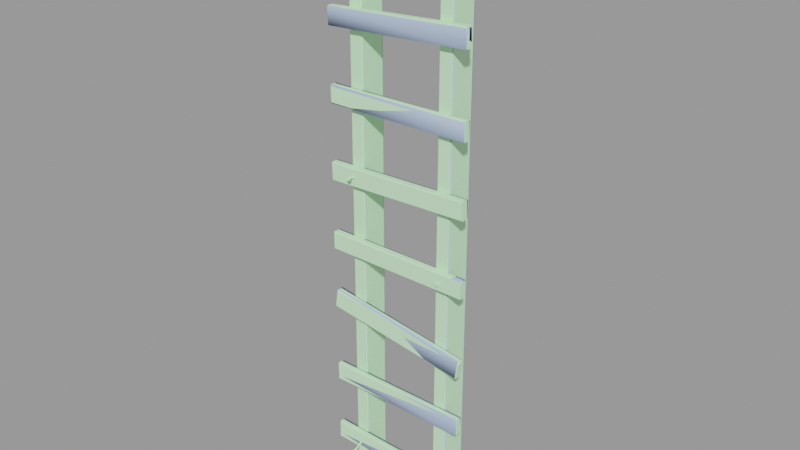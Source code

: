 # Source: ladder001.blend  (saved by Blender 2.92.15; exported with 4.5.12 LTS)
import bpy
from mathutils import Matrix  # noqa: F401  (used for matrix-valued properties, if any)

bpy.ops.wm.read_factory_settings(use_empty=True)
scene = bpy.context.scene
scene.name = 'ladder001.qc'

# ---- collections
col_ladder001 = bpy.data.collections.new('ladder001'); scene.collection.children.link(col_ladder001)

# ---- materials (node trees are filled in below, after node groups)
mat_ladder001 = bpy.data.materials.new('ladder001')
mat_ladder001.use_transparent_shadow = False
mat_ladder001.diffuse_color = (0.6139, 0.9897, 0.6006, 1.0)
mat_phy = bpy.data.materials.new('  phy')
mat_phy.use_transparent_shadow = False
mat_phy.diffuse_color = (0.5459, 0.689, 0.9651, 1.0)

# ---- material node trees

# ---- meshes
me_ladder001_reference = bpy.data.meshes.new('ladder001_reference')
me_ladder001_reference.from_pydata([(16.05, -4.5, 39.26), (16.12, -3.75, 39.75), (-7.644, -4.323, 43.09), (10.74, -4.979, 55.96), (10.77, -3.0, 55.75), (10.56, -3.0, 55.96), (10.95, -4.96, 55.75), (15.96, -3.961, 90.03), (-16.03, -4.152, 89.31), (15.97, -4.152, 89.87), (-16.03, -3.961, 89.48), (15.57, -3.177, 35.79), (-8.176, -3.0, 39.31), (15.59, -3.0, 35.97), (-8.2, -3.177, 39.13), (-16.1, -3.0, 40.42), (-16.12, -3.177, 40.25), (-15.57, -3.177, 44.21), (-7.668, -3.0, 42.92), (-15.59, -3.0, 44.03), (-7.644, -3.177, 43.09), (16.1, -3.0, 39.58), (16.12, -3.177, 39.75), (15.59, -4.5, 35.97), (-8.2, -4.323, 39.13), (15.57, -4.323, 35.79), (-8.176, -4.5, 39.31), (-16.12, -4.323, 40.25), (-16.1, -4.5, 40.42), (16.05, -4.5, 70.74), (-16.05, -4.5, 73.26), (-15.93, -4.5, 69.62), (15.93, -4.5, 74.38), (-16.06, -3.177, 73.44), (15.92, -4.323, 74.56), (15.92, -3.177, 74.56), (-16.06, -4.323, 73.44), (16.06, -3.177, 70.56), (-15.92, -4.323, 69.44), (-15.92, -3.177, 69.44), (16.06, -4.323, 70.56), (-15.93, -3.0, 69.62), (15.93, -3.0, 74.38), (16.05, -3.0, 70.74), (-16.05, -3.0, 73.26), (10.75, -8.292, 119.2), (10.16, -8.168, 118.6), (10.75, -8.434, 119.1), (10.16, -8.026, 118.6), (11.34, -8.026, 118.6), (11.34, -8.168, 118.6), (10.75, -7.76, 118.1), (10.75, -7.902, 118.0), (10.75, -8.194, 118.8), (10.54, -8.098, 118.6), (10.96, -8.098, 118.6), (10.75, -8.002, 118.4), (10.96, -3.882, 120.7), (10.75, -3.882, 121.0), (10.75, -3.882, 120.5), (10.54, -3.882, 120.7), (10.75, -3.0, 120.5), (10.96, -3.0, 120.7), (10.75, -3.0, 121.0), (10.54, -3.0, 120.7), (-10.0, -6.444, 6.582), (-10.59, -6.276, 6.428), (-10.0, -6.542, 6.955), (-10.21, -6.348, 6.392), (-9.787, -6.348, 6.392), (-9.409, -6.276, 6.428), (-10.0, -6.252, 6.202), (-10.0, -6.01, 5.901), (-10.0, -6.152, 5.829), (-10.59, -6.418, 6.357), (-9.409, -6.418, 6.357), (-10.0, -6.684, 6.884), (-9.787, -3.0, 8.08), (-10.0, -3.0, 7.842), (-10.0, -3.0, 8.319), (-10.21, -3.0, 8.08), (-10.38, -5.951, 72.19), (-10.97, -5.894, 71.97), (-10.38, -5.833, 72.56), (-10.59, -5.973, 71.98), (-10.16, -5.973, 71.98), (-9.784, -5.894, 71.97), (-10.38, -5.995, 71.76), (-10.38, -5.955, 71.38), (-10.38, -3.0, 71.45), (-10.16, -3.0, 71.67), (-10.38, -3.0, 71.88), (-10.59, -3.0, 71.67), (-10.97, -6.052, 71.99), (-9.784, -6.052, 71.99), (-10.38, -5.991, 72.57), (-10.38, -6.112, 71.4), (10.14, -4.953, 55.75), (10.73, -4.899, 56.34), (10.53, -4.999, 55.75), (11.32, -4.846, 55.75), (10.74, -4.979, 55.54), (10.73, -4.899, 55.16), (10.56, -3.0, 55.54), (10.34, -3.0, 55.75), (10.16, -5.111, 55.75), (11.33, -5.004, 55.75), (10.75, -5.057, 56.34), (10.75, -5.057, 55.16), (15.97, -3.098, 89.87), (-16.02, -3.0, 88.73), (-16.03, -3.098, 89.31), (15.98, -3.0, 89.28), (16.03, -3.0, 86.04), (-15.97, -3.047, 85.91), (-16.03, -3.289, 89.48), (15.96, -3.289, 90.03), (-16.02, -4.25, 88.73), (-15.97, -4.088, 85.72), (-15.97, -3.197, 85.72), (-15.97, -4.289, 85.88), (16.03, -4.25, 86.04), (-16.1, -4.323, 104.9), (15.82, -3.177, 107.1), (-16.1, -3.177, 104.9), (15.82, -4.323, 107.1), (16.1, -3.177, 103.1), (-6.182, -3.0, 101.7), (16.09, -3.0, 103.3), (-5.023, -3.177, 101.6), (15.83, -3.0, 106.9), (-16.09, -3.0, 104.7), (-16.09, -4.5, 104.7), (15.83, -4.5, 106.9), (16.1, -4.323, 103.1), (-6.182, -4.5, 101.7), (-5.023, -4.323, 101.6), (16.09, -4.5, 103.3), (-15.95, -4.277, 10.26), (16.05, -4.086, 9.58), (-15.94, -4.086, 10.42), (16.04, -4.277, 9.419), (15.95, -4.328, 6.017), (-15.05, -4.178, 6.393), (15.95, -4.178, 5.826), (-16.05, -4.375, 6.42), (15.95, -3.287, 5.826), (-16.05, -3.125, 6.42), (15.95, -3.086, 5.983), (-15.05, -3.287, 6.393), (-15.94, -3.414, 10.42), (16.04, -3.223, 9.419), (-15.95, -3.223, 10.26), (16.05, -3.414, 9.58), (-12.0, -2.823, 128.0), (-11.82, -3.0, 0.0), (-11.82, -3.0, 128.0), (-12.0, -2.823, 0.0), (-12.0, 2.823, 0.0), (-11.82, 3.0, 128.0), (-11.82, 3.0, 0.0), (-12.0, 2.823, 128.0), (-9.177, -3.0, 128.0), (-9.0, -2.823, 0.0), (-9.0, -2.823, 128.0), (-9.177, -3.0, 0.0), (-9.177, 3.0, 0.0), (-9.0, 2.823, 128.0), (-9.0, 2.823, 0.0), (-9.177, 3.0, 128.0), (9.0, -2.823, 128.0), (9.177, -3.0, 0.0), (9.177, -3.0, 128.0), (9.0, -2.823, 0.0), (9.0, 2.823, 0.0), (9.177, 3.0, 128.0), (9.177, 3.0, 0.0), (9.0, 2.823, 128.0), (11.82, -3.0, 128.0), (12.0, -2.823, 0.0), (12.0, -2.823, 128.0), (11.82, -3.0, 0.0), (11.82, 3.0, 0.0), (12.0, 2.823, 128.0), (12.0, 2.823, 0.0), (11.82, 3.0, 128.0), (-16.0, -4.5, 118.0), (16.0, -4.5, 122.0), (-16.0, -4.5, 122.0), (16.0, -4.5, 118.0), (-16.0, -3.0, 122.0), (16.0, -3.0, 122.0), (16.0, -3.0, 118.0), (-16.0, -3.0, 118.0), (-16.0, -4.277, 25.84), (16.0, -4.086, 26.0), (-16.0, -4.086, 26.0), (16.0, -4.277, 25.84), (16.0, -4.328, 22.44), (-15.0, -4.178, 22.0), (16.0, -4.178, 22.24), (-16.0, -4.375, 22.0), (16.0, -3.287, 22.24), (-16.0, -3.125, 22.0), (16.0, -3.086, 22.4), (-15.0, -3.287, 22.0), (-16.0, -3.414, 26.0), (16.0, -3.223, 25.84), (-16.0, -3.223, 25.84), (16.0, -3.414, 26.0), (16.0, -4.375, 25.25), (-16.0, -4.375, 25.25), (-16.0, -4.25, 22.75), (16.0, -4.25, 22.75), (16.0, -4.323, 54.0), (-16.0, -3.177, 54.0), (16.0, -3.177, 54.0), (-16.0, -4.323, 54.0), (-16.0, -3.177, 58.0), (14.15, -3.0, 57.82), (-16.0, -3.0, 57.82), (13.0, -3.177, 58.0), (-16.0, -3.0, 54.18), (16.0, -3.0, 54.18), (16.0, -4.5, 54.18), (-16.0, -4.5, 54.18), (-16.0, -4.323, 58.0), (14.15, -4.5, 57.82), (13.0, -4.323, 58.0), (-16.0, -4.5, 57.82), (-16.0, -3.125, 25.25), (-16.0, -3.0, 22.75), (16.0, -3.0, 22.75), (16.0, -3.125, 25.25), (15.96, -3.0, 6.332), (15.96, -4.25, 6.332), (16.03, -3.125, 8.831), (16.03, -4.375, 8.831), (-15.96, -4.375, 9.668), (-16.03, -4.25, 7.169), (-15.59, -4.5, 44.03), (-15.57, -4.323, 44.21), (-16.03, -3.0, 7.169), (-15.96, -3.125, 9.668), (-15.85, -3.0, 101.3), (-15.85, -4.5, 101.3), (15.98, -4.25, 89.28), (16.0, -4.5, 57.54), (16.0, -3.0, 57.54)], [], [(0, 1, 2), (3, 4, 5), (3, 6, 4), (7, 8, 9), (7, 10, 8), (11, 12, 13), (11, 14, 12), (14, 15, 12), (14, 16, 15), (17, 18, 19), (17, 20, 18), (20, 21, 18), (20, 22, 21), (23, 24, 25), (23, 26, 24), (26, 27, 24), (26, 28, 27), (29, 30, 31), (29, 32, 30), (33, 34, 35), (33, 36, 34), (37, 38, 39), (37, 40, 38), (41, 42, 43), (41, 44, 42), (45, 46, 47), (45, 48, 46), (49, 47, 50), (49, 45, 47), (51, 50, 52), (51, 49, 50), (48, 52, 46), (48, 51, 52), (53, 48, 45), (53, 54, 48), (55, 45, 49), (55, 53, 45), (56, 49, 51), (56, 55, 49), (54, 51, 48), (54, 56, 51), (53, 57, 58), (53, 55, 57), (54, 59, 56), (54, 60, 59), (54, 58, 60), (54, 53, 58), (46, 50, 47), (46, 52, 50), (57, 61, 62), (57, 59, 61), (60, 63, 64), (60, 58, 63), (59, 64, 61), (59, 60, 64), (58, 62, 63), (58, 57, 62), (56, 57, 55), (56, 59, 57), (65, 66, 67), (65, 68, 66), (69, 67, 70), (69, 65, 67), (71, 70, 72), (71, 69, 70), (68, 72, 66), (68, 71, 72), (66, 73, 74), (66, 72, 73), (72, 75, 73), (72, 70, 75), (70, 76, 75), (70, 67, 76), (74, 75, 76), (74, 73, 75), (67, 74, 76), (67, 66, 74), (77, 71, 78), (77, 69, 71), (68, 79, 80), (68, 65, 79), (71, 80, 78), (71, 68, 80), (65, 77, 79), (65, 69, 77), (81, 82, 83), (81, 84, 82), (85, 83, 86), (85, 81, 83), (87, 86, 88), (87, 85, 86), (84, 88, 82), (84, 87, 88), (85, 89, 90), (85, 87, 89), (84, 91, 92), (84, 81, 91), (87, 92, 89), (87, 84, 92), (93, 94, 95), (93, 96, 94), (82, 96, 93), (82, 88, 96), (88, 94, 96), (88, 86, 94), (86, 95, 94), (86, 83, 95), (83, 93, 95), (83, 82, 93), (81, 90, 91), (81, 85, 90), (3, 97, 98), (3, 99, 97), (6, 98, 100), (6, 3, 98), (101, 100, 102), (101, 6, 100), (99, 102, 97), (99, 101, 102), (6, 103, 4), (6, 101, 103), (99, 5, 104), (99, 3, 5), (101, 104, 103), (101, 99, 104), (105, 106, 107), (105, 108, 106), (97, 108, 105), (97, 102, 108), (102, 106, 108), (102, 100, 106), (100, 107, 106), (100, 98, 107), (98, 105, 107), (98, 97, 105), (109, 110, 111), (109, 112, 110), (113, 110, 112), (113, 114, 110), (7, 115, 10), (7, 116, 115), (109, 115, 116), (109, 111, 115), (8, 110, 117), (8, 111, 110), (8, 115, 111), (8, 10, 115), (118, 114, 119), (118, 110, 114), (118, 117, 110), (118, 120, 117), (114, 113, 119), (119, 121, 118), (119, 113, 121), (122, 123, 124), (122, 125, 123), (126, 127, 128), (126, 129, 127), (124, 130, 131), (124, 123, 130), (125, 132, 133), (125, 122, 132), (134, 135, 136), (134, 137, 135), (138, 139, 140), (138, 141, 139), (142, 143, 144), (142, 145, 143), (146, 147, 148), (146, 149, 147), (150, 151, 152), (150, 153, 151), (150, 139, 153), (150, 140, 139), (147, 143, 145), (147, 149, 143), (146, 143, 149), (146, 144, 143), (118, 121, 120), (154, 155, 156), (154, 157, 155), (158, 159, 160), (158, 161, 159), (162, 163, 164), (162, 165, 163), (166, 167, 168), (166, 169, 167), (158, 154, 161), (158, 157, 154), (162, 155, 165), (162, 156, 155), (166, 159, 169), (166, 160, 159), (167, 163, 168), (167, 164, 163), (170, 171, 172), (170, 173, 171), (174, 175, 176), (174, 177, 175), (178, 179, 180), (178, 181, 179), (182, 183, 184), (182, 185, 183), (174, 170, 177), (174, 173, 170), (178, 171, 181), (178, 172, 171), (182, 175, 185), (182, 176, 175), (183, 179, 184), (183, 180, 179), (186, 187, 188), (186, 189, 187), (190, 187, 191), (190, 188, 187), (192, 187, 189), (192, 191, 187), (193, 188, 190), (193, 186, 188), (193, 189, 186), (193, 192, 189), (193, 191, 192), (193, 190, 191), (194, 195, 196), (194, 197, 195), (198, 199, 200), (198, 201, 199), (202, 203, 204), (202, 205, 203), (206, 207, 208), (206, 209, 207), (194, 210, 197), (194, 211, 210), (212, 210, 211), (212, 213, 210), (201, 213, 212), (201, 198, 213), (206, 195, 209), (206, 196, 195), (214, 215, 216), (214, 217, 215), (218, 219, 220), (218, 221, 219), (216, 222, 223), (216, 215, 222), (217, 224, 225), (217, 214, 224), (226, 227, 228), (226, 229, 227), (30, 34, 36), (30, 32, 34), (29, 38, 40), (29, 31, 38), (37, 41, 43), (37, 39, 41), (33, 42, 44), (33, 35, 42), (194, 196, 206), (194, 206, 208), (194, 208, 230), (194, 230, 211), (231, 211, 230), (231, 212, 211), (203, 212, 231), (203, 201, 212), (203, 199, 201), (203, 205, 199), (202, 199, 205), (202, 200, 199), (231, 204, 203), (231, 232, 204), (232, 231, 230), (232, 230, 233), (207, 233, 230), (207, 230, 208), (142, 144, 146), (142, 146, 148), (142, 148, 234), (142, 234, 235), (235, 234, 236), (235, 236, 237), (151, 237, 236), (151, 141, 237), (151, 139, 141), (151, 153, 139), (138, 237, 141), (138, 238, 237), (239, 237, 238), (239, 235, 237), (145, 235, 239), (145, 142, 235), (240, 2, 241), (198, 200, 202), (198, 202, 204), (198, 204, 232), (198, 232, 213), (213, 232, 233), (213, 233, 210), (207, 210, 233), (207, 197, 210), (207, 195, 197), (207, 209, 195), (147, 145, 239), (147, 239, 242), (242, 239, 238), (242, 238, 243), (138, 243, 238), (138, 152, 243), (138, 150, 152), (138, 140, 150), (136, 126, 134), (136, 129, 126), (135, 129, 136), (135, 127, 129), (135, 244, 127), (135, 245, 244), (37, 29, 40), (37, 32, 29), (37, 34, 32), (37, 35, 34), (37, 42, 35), (37, 43, 42), (14, 27, 16), (14, 24, 27), (11, 24, 14), (11, 25, 24), (15, 17, 19), (15, 241, 17), (15, 240, 241), (15, 28, 240), (15, 27, 28), (15, 16, 27), (41, 33, 44), (41, 36, 33), (41, 30, 36), (41, 31, 30), (41, 38, 31), (41, 39, 38), (11, 23, 25), (11, 0, 23), (11, 1, 0), (11, 22, 1), (11, 21, 22), (11, 13, 21), (121, 113, 112), (121, 112, 246), (109, 246, 112), (109, 9, 246), (109, 7, 9), (109, 116, 7), (20, 1, 22), (20, 2, 1), (17, 2, 20), (17, 241, 2), (246, 120, 121), (246, 117, 120), (8, 117, 246), (8, 246, 9), (26, 240, 28), (26, 2, 240), (23, 2, 26), (23, 0, 2), (222, 218, 220), (222, 226, 218), (222, 229, 226), (222, 225, 229), (222, 217, 225), (222, 215, 217), (128, 131, 130), (128, 244, 131), (128, 127, 244), (216, 224, 214), (216, 247, 224), (216, 248, 247), (216, 223, 248), (135, 132, 245), (135, 133, 132), (135, 137, 133), (227, 224, 247), (227, 225, 224), (227, 229, 225), (124, 132, 122), (124, 245, 132), (124, 244, 245), (124, 131, 244), (228, 218, 226), (228, 221, 218), (227, 221, 228), (227, 219, 221), (227, 248, 219), (227, 247, 248), (130, 126, 128), (130, 134, 126), (130, 137, 134), (130, 133, 137), (130, 125, 133), (130, 123, 125), (220, 223, 222), (220, 248, 223), (220, 219, 248), (242, 148, 147), (242, 234, 148), (234, 242, 243), (234, 243, 236), (151, 236, 243), (151, 243, 152), (21, 13, 12), (21, 12, 18), (15, 18, 12), (15, 19, 18), (167, 162, 164), (167, 156, 162), (167, 154, 156), (167, 161, 154), (167, 159, 161), (167, 169, 159), (182, 174, 176), (182, 173, 174), (182, 171, 173), (182, 181, 171), (182, 179, 181), (182, 184, 179), (166, 158, 160), (166, 157, 158), (166, 155, 157), (166, 165, 155), (166, 163, 165), (166, 168, 163), (183, 178, 180), (183, 172, 178), (183, 170, 172), (183, 177, 170), (183, 175, 177), (183, 185, 175)])
me_ladder001_reference.polygons.foreach_set('use_smooth', [True] * 434)
_k = set([(0, 1), (0, 2), (0, 23), (1, 2), (1, 22), (2, 240), (2, 241), (3, 5), (3, 6), (3, 98), (3, 99), (4, 6), (6, 100), (6, 101), (7, 9), (7, 10), (7, 116), (8, 9), (8, 10), (8, 117), (9, 246), (10, 115), (11, 13), (11, 14), (11, 25), (12, 13), (12, 15), (13, 21), (14, 16), (15, 16), (15, 19), (16, 27), (17, 19), (17, 20), (17, 241), (18, 19), (18, 21), (20, 22), (21, 22), (23, 25), (23, 26), (24, 25), (24, 27), (26, 28), (27, 28), (28, 240), (29, 31), (29, 32), (29, 40), (30, 31), (30, 32), (30, 36), (31, 38), (32, 34), (33, 35), (33, 36), (33, 44), (34, 35), (34, 36), (35, 42), (37, 39), (37, 40), (37, 43), (38, 39), (38, 40), (39, 41), (41, 43), (41, 44), (42, 43), (42, 44), (45, 47), (45, 48), (45, 49), (45, 53), (46, 47), (46, 48), (46, 52), (47, 50), (48, 51), (48, 54), (49, 50), (49, 51), (49, 55), (50, 52), (51, 52), (51, 56), (53, 54), (53, 55), (53, 58), (54, 56), (54, 60), (55, 56), (55, 57), (56, 59), (57, 58), (57, 59), (57, 62), (58, 60), (58, 63), (59, 60), (59, 61), (60, 64), (65, 67), (65, 68), (65, 69), (65, 79), (66, 67), (66, 68), (66, 72), (66, 74), (67, 70), (67, 76), (68, 71), (68, 80), (69, 70), (69, 71), (69, 77), (70, 72), (70, 75), (71, 72), (71, 77), (71, 78), (72, 73), (73, 74), (73, 75), (74, 76), (75, 76), (81, 83), (81, 84), (81, 85), (81, 91), (82, 83), (82, 84), (82, 88), (82, 93), (83, 86), (83, 95), (84, 87), (84, 92), (85, 86), (85, 87), (85, 90), (86, 88), (86, 94), (87, 88), (87, 89), (88, 96), (93, 95), (93, 96), (94, 95), (94, 96), (97, 98), (97, 99), (97, 102), (97, 105), (98, 100), (98, 107), (99, 101), (99, 104), (100, 102), (100, 106), (101, 102), (101, 103), (102, 108), (105, 107), (105, 108), (106, 107), (106, 108), (109, 111), (109, 112), (109, 116), (110, 111), (110, 114), (111, 115), (112, 113), (113, 114), (113, 119), (113, 121), (114, 119), (115, 116), (117, 120), (118, 119), (118, 120), (118, 121), (120, 121), (121, 246), (122, 124), (122, 125), (122, 132), (123, 124), (123, 125), (123, 130), (124, 131), (125, 133), (126, 128), (126, 129), (126, 134), (127, 128), (127, 129), (127, 244), (128, 130), (130, 131), (131, 244), (132, 133), (132, 245), (133, 137), (134, 136), (134, 137), (135, 136), (135, 137), (135, 245), (138, 140), (138, 141), (138, 238), (139, 140), (139, 141), (139, 153), (140, 150), (141, 237), (142, 144), (142, 145), (142, 235), (143, 144), (143, 145), (144, 146), (145, 147), (145, 239), (146, 148), (146, 149), (147, 148), (147, 149), (147, 242), (148, 234), (150, 152), (150, 153), (151, 152), (151, 153), (151, 236), (152, 243), (154, 156), (154, 157), (154, 161), (155, 156), (155, 157), (155, 165), (156, 162), (157, 158), (158, 160), (158, 161), (159, 160), (159, 161), (159, 169), (160, 166), (162, 164), (162, 165), (163, 164), (163, 165), (163, 168), (164, 167), (166, 168), (166, 169), (167, 168), (167, 169), (170, 172), (170, 173), (170, 177), (171, 172), (171, 173), (171, 181), (172, 178), (173, 174), (174, 176), (174, 177), (175, 176), (175, 177), (175, 185), (176, 182), (178, 180), (178, 181), (179, 180), (179, 181), (179, 184), (180, 183), (182, 184), (182, 185), (183, 184), (183, 185), (186, 188), (186, 189), (186, 193), (187, 188), (187, 189), (187, 191), (188, 190), (189, 192), (190, 191), (190, 193), (191, 192), (192, 193), (194, 196), (194, 197), (194, 211), (195, 196), (195, 197), (195, 209), (196, 206), (197, 210), (198, 200), (198, 201), (198, 213), (199, 200), (199, 201), (200, 202), (201, 203), (201, 212), (202, 204), (202, 205), (203, 204), (203, 205), (203, 231), (204, 232), (206, 208), (206, 209), (207, 208), (207, 209), (207, 233), (208, 230), (210, 213), (211, 212), (214, 216), (214, 217), (214, 224), (215, 216), (215, 217), (215, 222), (216, 223), (217, 225), (218, 220), (218, 221), (218, 226), (219, 220), (219, 221), (219, 248), (220, 222), (222, 223), (223, 248), (224, 225), (224, 247), (225, 229), (226, 228), (226, 229), (227, 228), (227, 229), (227, 247), (230, 231), (232, 233), (234, 236), (235, 237), (238, 239), (240, 241), (242, 243), (244, 245), (247, 248)])
me_ladder001_reference.attributes.new('sharp_edge', 'BOOLEAN', 'EDGE').data.foreach_set('value', [ (min(e.vertices), max(e.vertices)) in _k for e in me_ladder001_reference.edges])
_uv = me_ladder001_reference.uv_layers.new(name='UVMap')
_uv.uv.foreach_set('vector', [0.4237, 0.2224, 0.4178, 0.2223, 0.4261, 0.02, 0.223, 0.9889, 0.2343, 0.9844, 0.2346, 0.9858, 0.223, 0.9889, 0.2227, 0.9858, 0.2343, 0.9844, 0.849, 0.003906, 0.8477, 0.2222, 0.8477, 0.003906, 0.849, 0.003906, 0.849, 0.2222, 0.8477, 0.2222, 0.5739, 0.2222, 0.5754, 0.05849, 0.5754, 0.2222, 0.5739, 0.2222, 0.5739, 0.0585, 0.5754, 0.05849, 0.5739, 0.0585, 0.5754, 0.003911, 0.5754, 0.05849, 0.5739, 0.0585, 0.5739, 0.003914, 0.5754, 0.003911, 0.3468, 0.2235, 0.3407, 0.1693, 0.3483, 0.2233, 0.3468, 0.2235, 0.3392, 0.1695, 0.3407, 0.1693, 0.3392, 0.1695, 0.318, 0.007095, 0.3407, 0.1693, 0.3392, 0.1695, 0.3164, 0.007314, 0.318, 0.007095, 0.3826, 0.003922, 0.3794, 0.1676, 0.381, 0.003906, 0.3826, 0.003922, 0.381, 0.1677, 0.3794, 0.1676, 0.381, 0.1677, 0.3789, 0.2222, 0.3794, 0.1676, 0.381, 0.1677, 0.3805, 0.2222, 0.3789, 0.2222, 0.884, 0.003906, 0.9089, 0.2222, 0.884, 0.2222, 0.884, 0.003906, 0.9089, 0.003906, 0.9089, 0.2222, 0.8359, 0.2222, 0.8281, 0.003906, 0.8359, 0.003906, 0.8359, 0.2222, 0.8281, 0.2222, 0.8281, 0.003906, 0.8711, 0.2222, 0.8633, 0.003906, 0.8711, 0.003906, 0.8711, 0.2222, 0.8633, 0.2222, 0.8633, 0.003906, 0.9192, 0.003906, 0.9441, 0.2222, 0.9192, 0.2222, 0.9192, 0.003906, 0.9441, 0.003906, 0.9441, 0.2222, 0.3567, 0.9901, 0.3578, 0.9844, 0.3578, 0.9901, 0.3567, 0.9901, 0.3567, 0.9844, 0.3578, 0.9844, 0.3958, 0.9901, 0.3969, 0.9844, 0.3969, 0.9901, 0.3958, 0.9901, 0.3958, 0.9844, 0.3969, 0.9844, 0.3329, 0.9844, 0.3322, 0.9901, 0.3322, 0.9844, 0.3329, 0.9844, 0.3329, 0.9901, 0.3322, 0.9901, 0.3828, 0.9901, 0.3839, 0.9844, 0.3839, 0.9901, 0.3828, 0.9901, 0.3828, 0.9844, 0.3839, 0.9844, 0.3555, 0.9895, 0.3567, 0.9844, 0.3567, 0.9901, 0.3555, 0.9895, 0.3555, 0.9849, 0.3567, 0.9844, 0.3945, 0.9895, 0.3958, 0.9844, 0.3958, 0.9901, 0.3945, 0.9895, 0.3945, 0.9849, 0.3958, 0.9844, 0.2476, 0.9884, 0.2481, 0.9924, 0.2461, 0.9884, 0.2476, 0.9884, 0.2492, 0.9917, 0.2481, 0.9924, 0.2492, 0.9851, 0.2461, 0.9884, 0.2481, 0.9844, 0.2492, 0.9851, 0.2476, 0.9884, 0.2461, 0.9884, 0.332, 0.9597, 0.3623, 0.9566, 0.3631, 0.9591, 0.332, 0.9597, 0.3322, 0.9564, 0.3623, 0.9566, 0.9941, 0.8897, 0.9665, 0.9001, 0.9926, 0.8867, 0.9941, 0.8897, 0.9667, 0.9022, 0.9665, 0.9001, 0.9941, 0.8897, 0.967, 0.9048, 0.9667, 0.9022, 0.9941, 0.8897, 0.9956, 0.8926, 0.967, 0.9048, 0.3281, 0.9844, 0.3322, 0.9901, 0.3281, 0.9901, 0.3281, 0.9844, 0.3322, 0.9844, 0.3322, 0.9901, 0.3623, 0.9566, 0.3674, 0.954, 0.368, 0.9553, 0.3623, 0.9566, 0.3617, 0.9546, 0.3674, 0.954, 0.9667, 0.9022, 0.9609, 0.9048, 0.9609, 0.9033, 0.9667, 0.9022, 0.967, 0.9048, 0.9609, 0.9048, 0.9665, 0.9001, 0.9609, 0.9033, 0.9609, 0.9019, 0.9665, 0.9001, 0.9667, 0.9022, 0.9609, 0.9033, 0.3631, 0.9591, 0.368, 0.9553, 0.3686, 0.9566, 0.3631, 0.9591, 0.3623, 0.9566, 0.368, 0.9553, 0.3323, 0.9531, 0.3623, 0.9566, 0.3322, 0.9564, 0.3323, 0.9531, 0.3617, 0.9546, 0.3623, 0.9566, 0.2773, 0.9895, 0.2787, 0.9844, 0.2787, 0.9901, 0.2773, 0.9895, 0.2773, 0.9849, 0.2787, 0.9844, 0.5923, 0.9536, 0.5912, 0.9588, 0.5909, 0.9531, 0.5923, 0.9536, 0.5925, 0.9582, 0.5912, 0.9588, 0.4063, 0.9895, 0.4075, 0.9844, 0.4075, 0.9901, 0.4063, 0.9895, 0.4062, 0.9849, 0.4075, 0.9844, 0.6277, 0.9539, 0.6261, 0.9589, 0.6265, 0.9532, 0.6277, 0.9539, 0.6274, 0.9584, 0.6261, 0.9589, 0.6265, 0.9532, 0.625, 0.9588, 0.6254, 0.9531, 0.6265, 0.9532, 0.6261, 0.9589, 0.625, 0.9588, 0.4075, 0.9901, 0.4086, 0.9844, 0.4086, 0.9901, 0.4075, 0.9901, 0.4075, 0.9844, 0.4086, 0.9844, 0.5909, 0.9531, 0.5901, 0.9589, 0.5898, 0.9532, 0.5909, 0.9531, 0.5912, 0.9588, 0.5901, 0.9589, 0.3672, 0.9844, 0.3729, 0.9901, 0.3672, 0.9901, 0.3672, 0.9844, 0.3729, 0.9844, 0.3729, 0.9901, 0.2787, 0.9901, 0.2797, 0.9844, 0.2797, 0.9901, 0.2787, 0.9901, 0.2787, 0.9844, 0.2797, 0.9844, 0.8949, 0.9565, 0.8713, 0.9531, 0.8943, 0.9549, 0.8949, 0.9565, 0.8711, 0.9565, 0.8713, 0.9531, 0.7901, 0.9531, 0.7656, 0.9565, 0.7664, 0.955, 0.7901, 0.9531, 0.7901, 0.9565, 0.7656, 0.9565, 0.6274, 0.9584, 0.6513, 0.9569, 0.6504, 0.9589, 0.6274, 0.9584, 0.6277, 0.9539, 0.6513, 0.9569, 0.5925, 0.9582, 0.6155, 0.9532, 0.6163, 0.9552, 0.5925, 0.9582, 0.5923, 0.9536, 0.6155, 0.9532, 0.3008, 0.9895, 0.3021, 0.9844, 0.3021, 0.9901, 0.3008, 0.9895, 0.3008, 0.985, 0.3021, 0.9844, 0.06936, 0.9852, 0.06744, 0.9901, 0.06809, 0.9845, 0.06936, 0.9852, 0.06884, 0.9897, 0.06744, 0.9901, 0.3438, 0.9895, 0.345, 0.9844, 0.345, 0.9901, 0.3438, 0.9895, 0.3438, 0.985, 0.345, 0.9844, 0.03784, 0.9851, 0.03624, 0.9901, 0.03665, 0.9845, 0.03784, 0.9851, 0.03751, 0.9897, 0.03624, 0.9901, 0.1164, 0.9844, 0.09766, 0.9876, 0.09781, 0.9862, 0.1164, 0.9844, 0.1164, 0.9876, 0.09766, 0.9876, 0.1253, 0.9891, 0.1434, 0.9844, 0.1437, 0.9858, 0.1253, 0.9891, 0.125, 0.9858, 0.1434, 0.9844, 0.03751, 0.9897, 0.05631, 0.9877, 0.05631, 0.9898, 0.03751, 0.9897, 0.03784, 0.9851, 0.05631, 0.9877, 0.2618, 0.9924, 0.2618, 0.9844, 0.2659, 0.9884, 0.2618, 0.9924, 0.2578, 0.9884, 0.2618, 0.9844, 0.03665, 0.9845, 0.03516, 0.9901, 0.03557, 0.9844, 0.03665, 0.9845, 0.03624, 0.9901, 0.03516, 0.9901, 0.345, 0.9901, 0.3461, 0.9844, 0.3461, 0.9901, 0.345, 0.9901, 0.345, 0.9844, 0.3461, 0.9844, 0.06809, 0.9845, 0.06641, 0.99, 0.06706, 0.9844, 0.06809, 0.9845, 0.06744, 0.9901, 0.06641, 0.99, 0.3021, 0.9901, 0.3031, 0.9844, 0.3031, 0.9901, 0.3021, 0.9901, 0.3021, 0.9844, 0.3031, 0.9844, 0.06884, 0.9897, 0.0873, 0.9881, 0.08692, 0.9901, 0.06884, 0.9897, 0.06936, 0.9852, 0.0873, 0.9881, 0.202, 0.9852, 0.2003, 0.9902, 0.2009, 0.9845, 0.202, 0.9852, 0.2015, 0.9896, 0.2003, 0.9902, 0.2891, 0.9894, 0.2904, 0.9844, 0.2904, 0.9901, 0.2891, 0.9894, 0.2891, 0.985, 0.2904, 0.9844, 0.1787, 0.9853, 0.1769, 0.9902, 0.1777, 0.9845, 0.1787, 0.9853, 0.1781, 0.9897, 0.1769, 0.9902, 0.1553, 0.9853, 0.1534, 0.9902, 0.1542, 0.9845, 0.1553, 0.9853, 0.1547, 0.9897, 0.1534, 0.9902, 0.1781, 0.9897, 0.1903, 0.9882, 0.1899, 0.9902, 0.1781, 0.9897, 0.1787, 0.9853, 0.1903, 0.9882, 0.2015, 0.9896, 0.2136, 0.9876, 0.2136, 0.9896, 0.2015, 0.9896, 0.202, 0.9852, 0.2136, 0.9876, 0.1547, 0.9897, 0.167, 0.9881, 0.1666, 0.9902, 0.1547, 0.9897, 0.1553, 0.9853, 0.167, 0.9881, 0.3125, 0.9901, 0.3182, 0.9844, 0.3182, 0.9901, 0.3125, 0.9901, 0.3125, 0.9844, 0.3182, 0.9844, 0.1542, 0.9845, 0.1523, 0.99, 0.1531, 0.9844, 0.1542, 0.9845, 0.1534, 0.9902, 0.1523, 0.99, 0.1777, 0.9845, 0.1758, 0.99, 0.1766, 0.9844, 0.1777, 0.9845, 0.1769, 0.9902, 0.1758, 0.99, 0.2904, 0.9901, 0.2914, 0.9844, 0.2914, 0.9901, 0.2904, 0.9901, 0.2904, 0.9844, 0.2914, 0.9844, 0.2009, 0.9845, 0.1992, 0.99, 0.1998, 0.9844, 0.2009, 0.9845, 0.2003, 0.9902, 0.1992, 0.99, 0.6824, 0.2222, 0.6784, 0.003906, 0.6824, 0.003906, 0.6824, 0.2222, 0.6784, 0.2222, 0.6784, 0.003906, 0.6562, 0.2222, 0.6784, 0.003906, 0.6784, 0.2222, 0.6562, 0.2222, 0.6592, 0.003906, 0.6784, 0.003906, 0.849, 0.003906, 0.8535, 0.2222, 0.849, 0.2222, 0.849, 0.003906, 0.8535, 0.003906, 0.8535, 0.2222, 0.8548, 0.003906, 0.8535, 0.2222, 0.8535, 0.003906, 0.8548, 0.003906, 0.8548, 0.2222, 0.8535, 0.2222, 0.7319, 0.9622, 0.7354, 0.9541, 0.736, 0.9626, 0.7319, 0.9622, 0.7315, 0.955, 0.7354, 0.9541, 0.7319, 0.9622, 0.7305, 0.9564, 0.7315, 0.955, 0.7319, 0.9622, 0.7308, 0.9609, 0.7305, 0.9564, 0.7562, 0.9601, 0.7545, 0.9531, 0.7558, 0.9541, 0.7562, 0.9601, 0.7354, 0.9541, 0.7545, 0.9531, 0.7562, 0.9601, 0.736, 0.9626, 0.7354, 0.9541, 0.7562, 0.9601, 0.7552, 0.9616, 0.736, 0.9626, 0.6592, 0.003906, 0.6562, 0.2222, 0.6579, 0.003906, 0.4382, 0.2222, 0.4456, 0.003924, 0.4439, 0.2223, 0.4382, 0.2222, 0.4375, 0.003906, 0.4456, 0.003924, 0.6749, 0.9309, 0.4571, 0.9231, 0.6749, 0.9231, 0.6749, 0.9309, 0.4571, 0.9309, 0.4571, 0.9231, 0.5312, 0.2222, 0.5319, 0.06982, 0.5327, 0.2222, 0.5312, 0.2222, 0.5312, 0.07777, 0.5319, 0.06982, 0.6749, 0.9231, 0.457, 0.9219, 0.6748, 0.9219, 0.6749, 0.9231, 0.4571, 0.9231, 0.457, 0.9219, 0.5223, 0.003914, 0.5209, 0.2222, 0.5209, 0.003915, 0.5223, 0.003914, 0.5223, 0.2222, 0.5209, 0.2222, 0.9883, 0.003918, 0.99, 0.1563, 0.9893, 0.1484, 0.9883, 0.003918, 0.99, 0.003906, 0.99, 0.1563, 0.8197, 0.003906, 0.8184, 0.2222, 0.8184, 0.003906, 0.8197, 0.003906, 0.8197, 0.2222, 0.8184, 0.2222, 0.4766, 0.2223, 0.4779, 0.01073, 0.4777, 0.2222, 0.4766, 0.2223, 0.4766, 0.003906, 0.4779, 0.01073, 0.4837, 0.2223, 0.4851, 0.003916, 0.4851, 0.2223, 0.4837, 0.2223, 0.484, 0.01074, 0.4851, 0.003916, 0.8138, 0.003906, 0.8125, 0.2222, 0.8125, 0.003906, 0.8138, 0.003906, 0.8138, 0.2222, 0.8125, 0.2222, 0.8138, 0.003906, 0.8184, 0.2222, 0.8138, 0.2222, 0.8138, 0.003906, 0.8184, 0.003906, 0.8184, 0.2222, 0.4851, 0.003916, 0.4779, 0.01073, 0.4766, 0.003906, 0.4851, 0.003916, 0.484, 0.01074, 0.4779, 0.01073, 0.4837, 0.2223, 0.4779, 0.01073, 0.484, 0.01074, 0.4837, 0.2223, 0.4777, 0.2222, 0.4779, 0.01073, 0.4439, 0.2223, 0.4456, 0.003924, 0.4456, 0.2223, 0.2668, 0.003906, 0.2656, 0.8772, 0.2656, 0.003906, 0.2668, 0.003906, 0.2668, 0.8772, 0.2656, 0.8772, 0.3054, 0.8772, 0.3066, 0.003906, 0.3066, 0.8772, 0.3054, 0.8772, 0.3054, 0.003906, 0.3066, 0.003906, 0.2148, 0.8772, 0.216, 0.003906, 0.216, 0.8772, 0.2148, 0.8772, 0.2148, 0.003906, 0.216, 0.003906, 0.2558, 0.003906, 0.2546, 0.8772, 0.2546, 0.003906, 0.2558, 0.003906, 0.2558, 0.8772, 0.2546, 0.8772, 0.3054, 0.8772, 0.2668, 0.003906, 0.3054, 0.003906, 0.3054, 0.8772, 0.2668, 0.8772, 0.2668, 0.003906, 0.1509, 0.8772, 0.1328, 0.003906, 0.1509, 0.003906, 0.1509, 0.8772, 0.1328, 0.8772, 0.1328, 0.003906, 0.1235, 0.8772, 0.1055, 0.003906, 0.1235, 0.003906, 0.1235, 0.8772, 0.1055, 0.8772, 0.1055, 0.003906, 0.2546, 0.8772, 0.216, 0.003906, 0.2546, 0.003906, 0.2546, 0.8772, 0.216, 0.8772, 0.216, 0.003906, 0.05589, 0.003906, 0.05469, 0.8772, 0.05469, 0.003906, 0.05589, 0.003906, 0.05589, 0.8772, 0.05469, 0.8772, 0.09442, 0.8772, 0.09562, 0.003906, 0.09562, 0.8772, 0.09442, 0.8772, 0.09442, 0.003906, 0.09562, 0.003906, 0.003906, 0.8772, 0.005112, 0.003906, 0.005112, 0.8772, 0.003906, 0.8772, 0.003906, 0.003906, 0.005112, 0.003906, 0.04484, 0.003906, 0.04364, 0.8772, 0.04364, 0.003906, 0.04484, 0.003906, 0.04484, 0.8772, 0.04364, 0.8772, 0.09442, 0.8772, 0.05589, 0.003906, 0.09442, 0.003906, 0.09442, 0.8772, 0.05589, 0.8772, 0.05589, 0.003906, 0.2056, 0.8772, 0.1875, 0.003906, 0.2056, 0.003906, 0.2056, 0.8772, 0.1875, 0.8772, 0.1875, 0.003906, 0.1782, 0.8772, 0.1602, 0.003906, 0.1782, 0.003906, 0.1782, 0.8772, 0.1602, 0.8772, 0.1602, 0.003906, 0.04364, 0.8772, 0.005112, 0.003906, 0.04364, 0.003906, 0.04364, 0.8772, 0.005112, 0.8772, 0.005112, 0.003906, 0.4488, 0.914, 0.2305, 0.8867, 0.4488, 0.8867, 0.4488, 0.914, 0.2305, 0.914, 0.2305, 0.8867, 0.2222, 0.9219, 0.003906, 0.9321, 0.003906, 0.9219, 0.2222, 0.9219, 0.2222, 0.9321, 0.003906, 0.9321, 0.9375, 0.9531, 0.96, 0.9634, 0.9375, 0.9634, 0.9375, 0.9531, 0.96, 0.9531, 0.96, 0.9634, 0.9287, 0.9531, 0.9062, 0.9634, 0.9062, 0.9531, 0.9287, 0.9531, 0.9287, 0.9634, 0.9062, 0.9634, 0.6836, 0.8867, 0.9019, 0.897, 0.6836, 0.897, 0.6836, 0.8867, 0.9019, 0.8867, 0.9019, 0.897, 0.6754, 0.8867, 0.457, 0.914, 0.457, 0.8867, 0.6754, 0.8867, 0.6754, 0.914, 0.457, 0.914, 0.7969, 0.2222, 0.7982, 0.003906, 0.7982, 0.2222, 0.7969, 0.2222, 0.7969, 0.003906, 0.7982, 0.003906, 0.4571, 0.2223, 0.4584, 0.01073, 0.4581, 0.2222, 0.4571, 0.2223, 0.457, 0.003906, 0.4584, 0.01073, 0.4642, 0.2223, 0.4656, 0.003916, 0.4656, 0.2223, 0.4642, 0.2223, 0.4644, 0.01074, 0.4656, 0.003916, 0.8028, 0.2222, 0.8041, 0.003906, 0.8041, 0.2222, 0.8028, 0.2222, 0.8028, 0.003906, 0.8041, 0.003906, 0.9531, 0.003906, 0.9572, 0.2222, 0.9531, 0.2222, 0.9531, 0.003906, 0.9572, 0.003906, 0.9572, 0.2222, 0.9741, 0.003906, 0.9572, 0.2222, 0.9572, 0.003906, 0.9741, 0.003906, 0.9741, 0.2222, 0.9572, 0.2222, 0.9793, 0.003906, 0.9741, 0.2222, 0.9741, 0.003906, 0.9793, 0.003906, 0.9763, 0.2222, 0.9741, 0.2222, 0.8028, 0.2222, 0.7982, 0.003906, 0.8028, 0.003906, 0.8028, 0.2222, 0.7982, 0.2222, 0.7982, 0.003906, 0.2196, 0.9688, 0.00419, 0.9531, 0.2198, 0.9609, 0.2196, 0.9688, 0.003906, 0.9609, 0.00419, 0.9531, 0.7539, 0.003906, 0.7526, 0.2096, 0.7526, 0.003906, 0.7539, 0.003906, 0.7539, 0.2018, 0.7526, 0.2096, 0.7266, 0.2222, 0.7278, 0.003906, 0.7278, 0.2222, 0.7266, 0.2222, 0.7266, 0.003906, 0.7278, 0.003906, 0.789, 0.003906, 0.7878, 0.2222, 0.7878, 0.003906, 0.789, 0.003906, 0.789, 0.2222, 0.7878, 0.2222, 0.7617, 0.003906, 0.7629, 0.2096, 0.7617, 0.2018, 0.7617, 0.003906, 0.7629, 0.003906, 0.7629, 0.2096, 0.9089, 0.2222, 0.9101, 0.003906, 0.9101, 0.2222, 0.9089, 0.2222, 0.9089, 0.003906, 0.9101, 0.003906, 0.884, 0.003906, 0.8828, 0.2222, 0.8828, 0.003906, 0.884, 0.003906, 0.884, 0.2222, 0.8828, 0.2222, 0.918, 0.2222, 0.9192, 0.003906, 0.9192, 0.2222, 0.918, 0.2222, 0.918, 0.003906, 0.9192, 0.003906, 0.9453, 0.003906, 0.9441, 0.2222, 0.9441, 0.003906, 0.9453, 0.003906, 0.9453, 0.2222, 0.9441, 0.2222, 0.4855, 0.9618, 0.4844, 0.9605, 0.4844, 0.9559, 0.4855, 0.9618, 0.4844, 0.9559, 0.4855, 0.9546, 0.4855, 0.9618, 0.4855, 0.9546, 0.4895, 0.954, 0.4855, 0.9618, 0.4895, 0.954, 0.4895, 0.9625, 0.5065, 0.9531, 0.4895, 0.9625, 0.4895, 0.954, 0.5065, 0.9531, 0.5064, 0.9623, 0.4895, 0.9625, 0.5116, 0.954, 0.5064, 0.9623, 0.5065, 0.9531, 0.5116, 0.954, 0.5116, 0.9625, 0.5064, 0.9623, 0.4656, 0.003916, 0.4584, 0.01073, 0.457, 0.003906, 0.4656, 0.003916, 0.4644, 0.01074, 0.4584, 0.01073, 0.4642, 0.2223, 0.4584, 0.01073, 0.4644, 0.01074, 0.4642, 0.2223, 0.4581, 0.2222, 0.4584, 0.01073, 0.003906, 0.9076, 0.2222, 0.91, 0.003906, 0.9128, 0.003906, 0.9076, 0.2222, 0.9076, 0.2222, 0.91, 0.2222, 0.9076, 0.003906, 0.9076, 0.003906, 0.8907, 0.2222, 0.9076, 0.003906, 0.8907, 0.2222, 0.8907, 0.2222, 0.8867, 0.2222, 0.8907, 0.003906, 0.8907, 0.2222, 0.8867, 0.003906, 0.8907, 0.003906, 0.8867, 0.6639, 0.9685, 0.6623, 0.968, 0.6602, 0.9623, 0.6639, 0.9685, 0.6602, 0.9623, 0.6607, 0.9607, 0.6639, 0.9685, 0.6607, 0.9607, 0.6627, 0.9593, 0.6639, 0.9685, 0.6627, 0.9593, 0.6659, 0.9676, 0.6659, 0.9676, 0.6627, 0.9593, 0.6788, 0.9539, 0.6659, 0.9676, 0.6788, 0.9539, 0.6819, 0.9619, 0.6828, 0.9531, 0.6819, 0.9619, 0.6788, 0.9539, 0.6828, 0.9531, 0.6854, 0.9598, 0.6819, 0.9619, 0.6828, 0.9531, 0.6859, 0.9582, 0.6854, 0.9598, 0.6828, 0.9531, 0.6843, 0.9539, 0.6859, 0.9582, 0.6473, 0.2222, 0.6432, 0.003906, 0.6473, 0.003907, 0.6473, 0.2222, 0.6432, 0.2222, 0.6432, 0.003906, 0.6262, 0.2222, 0.6432, 0.003906, 0.6432, 0.2222, 0.6262, 0.2222, 0.6263, 0.003908, 0.6432, 0.003906, 0.6211, 0.2222, 0.6263, 0.003908, 0.6262, 0.2222, 0.6211, 0.2222, 0.6241, 0.003908, 0.6263, 0.003908, 0.4268, 0.004054, 0.4261, 0.02, 0.4252, 0.004026, 0.6991, 0.9685, 0.6975, 0.968, 0.6953, 0.9623, 0.6991, 0.9685, 0.6953, 0.9623, 0.6958, 0.9607, 0.6991, 0.9685, 0.6958, 0.9607, 0.6978, 0.9593, 0.6991, 0.9685, 0.6978, 0.9593, 0.7011, 0.9676, 0.7011, 0.9676, 0.6978, 0.9593, 0.714, 0.9539, 0.7011, 0.9676, 0.714, 0.9539, 0.717, 0.9619, 0.7179, 0.9531, 0.717, 0.9619, 0.714, 0.9539, 0.7179, 0.9531, 0.7205, 0.9598, 0.717, 0.9619, 0.7179, 0.9531, 0.7211, 0.9582, 0.7205, 0.9598, 0.7179, 0.9531, 0.7194, 0.9539, 0.7211, 0.9582, 0.5467, 0.954, 0.5467, 0.9625, 0.5416, 0.9623, 0.5467, 0.954, 0.5416, 0.9623, 0.5416, 0.9531, 0.5416, 0.9531, 0.5416, 0.9623, 0.5246, 0.9625, 0.5416, 0.9531, 0.5246, 0.9625, 0.5246, 0.954, 0.5206, 0.9618, 0.5246, 0.954, 0.5246, 0.9625, 0.5206, 0.9618, 0.5206, 0.9546, 0.5246, 0.954, 0.5206, 0.9618, 0.5195, 0.9559, 0.5206, 0.9546, 0.5206, 0.9618, 0.5195, 0.9605, 0.5195, 0.9559, 0.3044, 0.9309, 0.4485, 0.9232, 0.4485, 0.9311, 0.3044, 0.9309, 0.3044, 0.9231, 0.4485, 0.9232, 0.2964, 0.9313, 0.3044, 0.9231, 0.3044, 0.9309, 0.2964, 0.9313, 0.2964, 0.9227, 0.3044, 0.9231, 0.2964, 0.9313, 0.2305, 0.9219, 0.2964, 0.9227, 0.2964, 0.9313, 0.2305, 0.9321, 0.2305, 0.9219, 0.9688, 0.9543, 0.9697, 0.9634, 0.9688, 0.9622, 0.9688, 0.9543, 0.9893, 0.9634, 0.9697, 0.9634, 0.9688, 0.9543, 0.9903, 0.9622, 0.9893, 0.9634, 0.9688, 0.9543, 0.9903, 0.9543, 0.9903, 0.9622, 0.9688, 0.9543, 0.9893, 0.9531, 0.9903, 0.9543, 0.9688, 0.9543, 0.9697, 0.9531, 0.9893, 0.9531, 0.5739, 0.0585, 0.5664, 0.003906, 0.5739, 0.003914, 0.5739, 0.0585, 0.5664, 0.05849, 0.5664, 0.003906, 0.5739, 0.2222, 0.5664, 0.05849, 0.5739, 0.0585, 0.5739, 0.2222, 0.5664, 0.2222, 0.5664, 0.05849, 0.405, 0.9531, 0.3789, 0.9543, 0.3801, 0.9531, 0.405, 0.9531, 0.3789, 0.9622, 0.3789, 0.9543, 0.405, 0.9531, 0.3801, 0.9634, 0.3789, 0.9622, 0.405, 0.9531, 0.405, 0.9634, 0.3801, 0.9634, 0.405, 0.9531, 0.4062, 0.9622, 0.405, 0.9634, 0.405, 0.9531, 0.4062, 0.9543, 0.4062, 0.9622, 0.02446, 0.9844, 0.003906, 0.9856, 0.004857, 0.9844, 0.02446, 0.9844, 0.003906, 0.9934, 0.003906, 0.9856, 0.02446, 0.9844, 0.004857, 0.9946, 0.003906, 0.9934, 0.02446, 0.9844, 0.02446, 0.9946, 0.004857, 0.9946, 0.02446, 0.9844, 0.02541, 0.9934, 0.02446, 0.9946, 0.02446, 0.9844, 0.02541, 0.9856, 0.02541, 0.9934, 0.9609, 0.9231, 0.9621, 0.9321, 0.9609, 0.9309, 0.9609, 0.9231, 0.9848, 0.9321, 0.9621, 0.9321, 0.9609, 0.9231, 0.9882, 0.927, 0.9848, 0.9321, 0.9609, 0.9231, 0.9882, 0.9231, 0.9882, 0.927, 0.9609, 0.9231, 0.987, 0.9219, 0.9882, 0.9231, 0.9609, 0.9231, 0.9621, 0.9219, 0.987, 0.9219, 0.5547, 0.9617, 0.5547, 0.9531, 0.5767, 0.9531, 0.5547, 0.9617, 0.5767, 0.9531, 0.5767, 0.9617, 0.5807, 0.9538, 0.5767, 0.9617, 0.5767, 0.9531, 0.5807, 0.9538, 0.5807, 0.961, 0.5767, 0.9617, 0.5807, 0.9538, 0.5818, 0.9597, 0.5807, 0.961, 0.5807, 0.9538, 0.5818, 0.9551, 0.5818, 0.9597, 0.4169, 0.05848, 0.4178, 0.2223, 0.4141, 0.2222, 0.4169, 0.05848, 0.4261, 0.02, 0.4178, 0.2223, 0.4178, 0.003906, 0.4261, 0.02, 0.4169, 0.05848, 0.4178, 0.003906, 0.4252, 0.004026, 0.4261, 0.02, 0.7136, 0.003906, 0.6941, 0.2222, 0.6914, 0.003906, 0.7136, 0.003906, 0.7136, 0.2222, 0.6941, 0.2222, 0.7176, 0.2222, 0.7136, 0.2222, 0.7136, 0.003906, 0.7176, 0.2222, 0.7136, 0.003906, 0.7176, 0.003906, 0.381, 0.1677, 0.4035, 0.2225, 0.3805, 0.2222, 0.381, 0.1677, 0.4038, 0.2065, 0.4035, 0.2225, 0.3826, 0.003922, 0.4038, 0.2065, 0.381, 0.1677, 0.3826, 0.003922, 0.4035, 0.004116, 0.4038, 0.2065, 0.4753, 0.9531, 0.4492, 0.9543, 0.4504, 0.9531, 0.4753, 0.9531, 0.4492, 0.9622, 0.4492, 0.9543, 0.4753, 0.9531, 0.4504, 0.9634, 0.4492, 0.9622, 0.4753, 0.9531, 0.4753, 0.9634, 0.4504, 0.9634, 0.4753, 0.9531, 0.4765, 0.9622, 0.4753, 0.9634, 0.4753, 0.9531, 0.4765, 0.9543, 0.4765, 0.9622, 0.5327, 0.2222, 0.557, 0.003906, 0.557, 0.2222, 0.5327, 0.2222, 0.5346, 0.003915, 0.557, 0.003906, 0.5327, 0.2222, 0.5319, 0.06982, 0.5346, 0.003915, 0.8008, 0.9543, 0.802, 0.9634, 0.8008, 0.9622, 0.8008, 0.9543, 0.8249, 0.9634, 0.802, 0.9634, 0.8008, 0.9543, 0.8249, 0.9531, 0.8249, 0.9634, 0.8008, 0.9543, 0.802, 0.9531, 0.8249, 0.9531, 0.4961, 0.1563, 0.5209, 0.2222, 0.4985, 0.2222, 0.4961, 0.1563, 0.5209, 0.003915, 0.5209, 0.2222, 0.4961, 0.1563, 0.4966, 0.003906, 0.5209, 0.003915, 0.7629, 0.2096, 0.7878, 0.2222, 0.7649, 0.2222, 0.7629, 0.2096, 0.7878, 0.003906, 0.7878, 0.2222, 0.7629, 0.2096, 0.7629, 0.003906, 0.7878, 0.003906, 0.8359, 0.9543, 0.8371, 0.9634, 0.8359, 0.9622, 0.8359, 0.9543, 0.8601, 0.9634, 0.8371, 0.9634, 0.8359, 0.9543, 0.8601, 0.9531, 0.8601, 0.9634, 0.8359, 0.9543, 0.8371, 0.9531, 0.8601, 0.9531, 0.7044, 0.9309, 0.8999, 0.9219, 0.8999, 0.9298, 0.7044, 0.9309, 0.7043, 0.923, 0.8999, 0.9219, 0.6964, 0.9321, 0.7043, 0.923, 0.7044, 0.9309, 0.6964, 0.9321, 0.6964, 0.9219, 0.7043, 0.923, 0.6964, 0.9321, 0.6836, 0.9219, 0.6964, 0.9219, 0.6964, 0.9321, 0.6837, 0.9322, 0.6836, 0.9219, 0.4401, 0.9531, 0.4141, 0.9543, 0.4153, 0.9531, 0.4401, 0.9531, 0.4141, 0.9622, 0.4141, 0.9543, 0.4401, 0.9531, 0.4153, 0.9634, 0.4141, 0.9622, 0.4401, 0.9531, 0.4401, 0.9634, 0.4153, 0.9634, 0.4401, 0.9531, 0.4414, 0.9622, 0.4401, 0.9634, 0.4401, 0.9531, 0.4414, 0.9543, 0.4414, 0.9622, 0.7526, 0.003906, 0.7278, 0.2222, 0.7278, 0.003906, 0.7526, 0.003906, 0.7507, 0.2222, 0.7278, 0.2222, 0.7526, 0.003906, 0.7526, 0.2096, 0.7507, 0.2222, 0.5911, 0.003907, 0.5888, 0.2222, 0.5859, 0.00391, 0.5911, 0.003907, 0.5912, 0.2222, 0.5888, 0.2222, 0.5912, 0.2222, 0.5911, 0.003907, 0.608, 0.003906, 0.5912, 0.2222, 0.608, 0.003906, 0.6081, 0.2222, 0.6121, 0.2222, 0.6081, 0.2222, 0.608, 0.003906, 0.6121, 0.2222, 0.608, 0.003906, 0.612, 0.003907, 0.318, 0.007095, 0.3407, 0.003906, 0.3635, 0.1661, 0.318, 0.007095, 0.3635, 0.1661, 0.3407, 0.1693, 0.3711, 0.2201, 0.3407, 0.1693, 0.3635, 0.1661, 0.3711, 0.2201, 0.3483, 0.2233, 0.3407, 0.1693, 0.321, 0.9531, 0.2812, 0.9543, 0.2825, 0.9531, 0.321, 0.9531, 0.2812, 0.9724, 0.2812, 0.9543, 0.321, 0.9531, 0.2825, 0.9736, 0.2812, 0.9724, 0.321, 0.9531, 0.321, 0.9736, 0.2825, 0.9736, 0.321, 0.9531, 0.3222, 0.9724, 0.321, 0.9736, 0.321, 0.9531, 0.3222, 0.9543, 0.3222, 0.9724, 0.9511, 0.906, 0.9499, 0.8867, 0.9511, 0.8879, 0.9511, 0.906, 0.9114, 0.8867, 0.9499, 0.8867, 0.9511, 0.906, 0.9102, 0.8879, 0.9114, 0.8867, 0.9511, 0.906, 0.9102, 0.906, 0.9102, 0.8879, 0.9511, 0.906, 0.9114, 0.9072, 0.9102, 0.906, 0.9511, 0.906, 0.9499, 0.9072, 0.9114, 0.9072, 0.2714, 0.9724, 0.2702, 0.9531, 0.2714, 0.9543, 0.2714, 0.9724, 0.2317, 0.9531, 0.2702, 0.9531, 0.2714, 0.9724, 0.2305, 0.9543, 0.2317, 0.9531, 0.2714, 0.9724, 0.2305, 0.9724, 0.2305, 0.9543, 0.2714, 0.9724, 0.2317, 0.9736, 0.2305, 0.9724, 0.2714, 0.9724, 0.2702, 0.9736, 0.2317, 0.9736, 0.9499, 0.9219, 0.9102, 0.9231, 0.9114, 0.9219, 0.9499, 0.9219, 0.9102, 0.9411, 0.9102, 0.9231, 0.9499, 0.9219, 0.9114, 0.9423, 0.9102, 0.9411, 0.9499, 0.9219, 0.9499, 0.9423, 0.9114, 0.9423, 0.9499, 0.9219, 0.9511, 0.9411, 0.9499, 0.9423, 0.9499, 0.9219, 0.9511, 0.9231, 0.9511, 0.9411])
me_ladder001_reference.materials.append(mat_ladder001)
me_ladder001_reference.use_remesh_fix_poles = True
me_ladder001_reference.use_remesh_preserve_attributes = False
me_ladder001_reference.use_mirror_vertex_groups = False
me_ladder001_reference.update()
me_ladder001_reference.normals_split_custom_set([tuple(v) for v in zip(*[iter([0.1289, -0.5547, 0.822, 0.1289, -0.5547, 0.822, 0.1289, -0.5547, 0.822, 0.7042, 0.0644, 0.7071, 0.7042, 0.0644, 0.7071, 0.7042, 0.0644, 0.7071, 0.7042, 0.0644, 0.7071, 0.7042, 0.0644, 0.7071, 0.7042, 0.0644, 0.7071, -0.01332, -0.6464, 0.7629, -0.01332, -0.6464, 0.7629, -0.01332, -0.6464, 0.7629, -0.01332, -0.6464, 0.7629, -0.01332, -0.6464, 0.7629, -0.01332, -0.6464, 0.7629, -0.09841, 0.7071, -0.7002, -0.09841, 0.7071, -0.7002, -0.09841, 0.7071, -0.7002, -0.09841, 0.7071, -0.7002, -0.09841, 0.7071, -0.7002, -0.09841, 0.7071, -0.7002, -0.09841, 0.7071, -0.7002, -0.09841, 0.7071, -0.7002, -0.09841, 0.7071, -0.7002, -0.09841, 0.7071, -0.7002, -0.09841, 0.7071, -0.7002, -0.09841, 0.7071, -0.7002, 0.09841, 0.7071, 0.7002, 0.09841, 0.7071, 0.7002, 0.09841, 0.7071, 0.7002, 0.09841, 0.7071, 0.7002, 0.09841, 0.7071, 0.7002, 0.09841, 0.7071, 0.7002, 0.09841, 0.7071, 0.7002, 0.09841, 0.7071, 0.7002, 0.09841, 0.7071, 0.7002, 0.09841, 0.7071, 0.7002, 0.09841, 0.7071, 0.7002, 0.09841, 0.7071, 0.7002, -0.09841, -0.7071, -0.7002, -0.09841, -0.7071, -0.7002, -0.09841, -0.7071, -0.7002, -0.09841, -0.7071, -0.7002, -0.09841, -0.7071, -0.7002, -0.09841, -0.7071, -0.7002, -0.09841, -0.7071, -0.7002, -0.09841, -0.7071, -0.7002, -0.09841, -0.7071, -0.7002, -0.09841, -0.7071, -0.7002, -0.09841, -0.7071, -0.7002, -0.09841, -0.7071, -0.7002, 2.978e-08, -1.0, 5.754e-09, 2.978e-08, -1.0, 7.393e-08, 2.978e-08, -1.0, 7.969e-08, 2.978e-08, -1.0, 5.754e-09, 2.978e-08, -1.0, 0.0, 2.978e-08, -1.0, 7.393e-08, -0.0349, 0.0, 0.9994, -0.0349, 0.0, 0.9994, -0.0349, 0.0, 0.9994, -0.0349, 0.0, 0.9994, -0.0349, 0.0, 0.9994, -0.0349, 0.0, 0.9994, 0.0349, 0.0, -0.9994, 0.0349, 0.0, -0.9994, 0.0349, 0.0, -0.9994, 0.0349, 0.0, -0.9994, 0.0349, 0.0, -0.9994, 0.0349, 0.0, -0.9994, -6.701e-08, 1.0, 1.157e-07, -6.701e-08, 1.0, -6.259e-08, -6.701e-08, 1.0, -7.764e-08, -6.701e-08, 1.0, 1.157e-07, -6.701e-08, 1.0, 1.308e-07, -6.701e-08, 1.0, -6.259e-08, -0.7071, -0.3184, 0.6314, -0.7071, -0.3184, 0.6314, -0.7071, -0.3184, 0.6314, -0.7071, -0.3184, 0.6314, -0.7071, -0.3184, 0.6314, -0.7071, -0.3184, 0.6314, 0.7071, -0.3184, 0.6313, 0.7071, -0.3184, 0.6314, 0.7071, -0.3184, 0.6313, 0.7071, -0.3184, 0.6313, 0.7071, -0.3184, 0.6314, 0.7071, -0.3184, 0.6314, 0.7071, 0.3184, -0.6314, 0.7071, 0.3184, -0.6313, 0.7071, 0.3184, -0.6314, 0.7071, 0.3184, -0.6314, 0.7071, 0.3184, -0.6313, 0.7071, 0.3184, -0.6313, -0.7071, 0.3184, -0.6314, -0.7071, 0.3184, -0.6314, -0.7071, 0.3184, -0.6314, -0.7071, 0.3184, -0.6314, -0.7071, 0.3184, -0.6314, -0.7071, 0.3184, -0.6314, 0.2034, 0.9467, 0.2497, 0.2034, 0.9467, 0.2497, 0.2034, 0.9467, 0.2497, 0.2034, 0.9467, 0.2497, 0.2034, 0.9467, 0.2497, 0.2034, 0.9467, 0.2497, -0.2034, 0.9467, 0.2497, -0.2034, 0.9467, 0.2497, -0.2034, 0.9467, 0.2497, -0.2034, 0.9467, 0.2497, -0.2034, 0.9467, 0.2497, -0.2034, 0.9467, 0.2497, -0.2034, 0.7635, 0.6129, -0.2034, 0.7635, 0.6129, -0.2034, 0.7635, 0.6129, -0.2034, 0.7635, 0.6129, -0.2034, 0.7635, 0.6129, -0.2034, 0.7635, 0.6129, 0.2034, 0.7635, 0.6129, 0.2034, 0.7635, 0.6129, 0.2034, 0.7635, 0.6129, 0.2034, 0.7635, 0.6129, 0.2034, 0.7635, 0.6129, 0.2034, 0.7635, 0.6129, 0.6876, -0.3254, 0.6491, 0.6876, -0.3254, 0.6491, 0.6876, -0.3254, 0.6491, 0.6876, -0.3254, 0.6491, 0.6876, -0.3254, 0.6491, 0.6876, -0.3254, 0.6491, -0.6872, 0.3287, -0.6479, -0.6872, 0.3287, -0.6478, -0.6872, 0.3287, -0.6479, -0.6872, 0.3287, -0.6479, -0.6872, 0.3287, -0.6479, -0.6872, 0.3287, -0.6478, -0.6876, -0.3254, 0.6491, -0.6876, -0.3254, 0.6491, -0.6876, -0.3254, 0.6491, -0.6876, -0.3254, 0.6491, -0.6876, -0.3254, 0.6491, -0.6876, -0.3254, 0.6491, 0.0, -0.8929, -0.4503, 0.0, -0.8929, -0.4503, 0.0, -0.8929, -0.4503, 0.0, -0.8929, -0.4503, 0.0, -0.8929, -0.4503, 0.0, -0.8929, -0.4503, 0.7071, 0.0, -0.7071, 0.7071, 0.0, -0.7071, 0.7071, 0.0, -0.7071, 0.7071, 0.0, -0.7071, 0.7071, 0.0, -0.7071, 0.7071, 0.0, -0.7071, -0.7071, 0.0, 0.7071, -0.7071, 0.0, 0.7071, -0.7071, 0.0, 0.7071, -0.7071, 0.0, 0.7071, -0.7071, 0.0, 0.7071, -0.7071, 0.0, 0.7071, -0.7071, 0.0, -0.7071, -0.7071, 0.0, -0.7071, -0.7071, 0.0, -0.7071, -0.7071, 0.0, -0.7071, -0.7071, 0.0, -0.7071, -0.7071, 0.0, -0.7071, 0.7071, 0.0, 0.7071, 0.7071, 0.0, 0.7071, 0.7071, 0.0, 0.7071, 0.7071, 0.0, 0.7071, 0.7071, 0.0, 0.7071, 0.7071, 0.0, 0.7071, 0.6872, 0.3287, -0.6479, 0.6872, 0.3287, -0.6479, 0.6872, 0.3287, -0.6479, 0.6872, 0.3287, -0.6479, 0.6872, 0.3287, -0.6478, 0.6872, 0.3287, -0.6479, 0.2034, 0.9467, 0.2497, 0.2034, 0.9467, 0.2497, 0.2034, 0.9467, 0.2497, 0.2034, 0.9467, 0.2497, 0.2034, 0.9467, 0.2497, 0.2034, 0.9467, 0.2497, -0.2034, 0.9467, 0.2497, -0.2034, 0.9467, 0.2497, -0.2034, 0.9467, 0.2497, -0.2034, 0.9467, 0.2497, -0.2034, 0.9467, 0.2497, -0.2034, 0.9467, 0.2497, -0.2034, 0.7635, 0.6129, -0.2034, 0.7635, 0.6129, -0.2034, 0.7635, 0.6129, -0.2034, 0.7635, 0.6129, -0.2034, 0.7635, 0.6129, -0.2034, 0.7635, 0.6129, 0.2034, 0.7635, 0.6129, 0.2034, 0.7635, 0.6129, 0.2034, 0.7635, 0.6129, 0.2034, 0.7635, 0.6129, 0.2034, 0.7635, 0.6129, 0.2034, 0.7635, 0.6129, -0.7071, 0.3184, -0.6314, -0.7071, 0.3184, -0.6314, -0.7071, 0.3184, -0.6314, -0.7071, 0.3184, -0.6314, -0.7071, 0.3184, -0.6314, -0.7071, 0.3184, -0.6314, 0.7071, 0.3184, -0.6314, 0.7071, 0.3184, -0.6314, 0.7071, 0.3184, -0.6314, 0.7071, 0.3184, -0.6314, 0.7071, 0.3184, -0.6314, 0.7071, 0.3184, -0.6314, 0.7071, -0.3184, 0.6314, 0.7071, -0.3184, 0.6314, 0.7071, -0.3184, 0.6314, 0.7071, -0.3184, 0.6314, 0.7071, -0.3184, 0.6314, 0.7071, -0.3184, 0.6314, 0.0, -0.8929, -0.4503, 0.0, -0.8929, -0.4503, 0.0, -0.8929, -0.4503, 0.0, -0.8929, -0.4503, 0.0, -0.8929, -0.4503, 0.0, -0.8929, -0.4503, -0.7071, -0.3184, 0.6314, -0.7071, -0.3184, 0.6314, -0.7071, -0.3184, 0.6314, -0.7071, -0.3184, 0.6314, -0.7071, -0.3184, 0.6314, -0.7071, -0.3184, 0.6314, 0.7071, 0.3184, -0.6314, 0.7071, 0.3184, -0.6314, 0.7071, 0.3184, -0.6314, 0.7071, 0.3184, -0.6314, 0.7071, 0.3184, -0.6314, 0.7071, 0.3184, -0.6314, -0.7071, -0.3184, 0.6314, -0.7071, -0.3184, 0.6314, -0.7071, -0.3184, 0.6314, -0.7071, -0.3184, 0.6314, -0.7071, -0.3184, 0.6314, -0.7071, -0.3184, 0.6314, -0.7071, 0.3184, -0.6314, -0.7071, 0.3184, -0.6314, -0.7071, 0.3184, -0.6314, -0.7071, 0.3184, -0.6314, -0.7071, 0.3184, -0.6314, -0.7071, 0.3184, -0.6314, 0.7071, -0.3184, 0.6314, 0.7071, -0.3184, 0.6314, 0.7071, -0.3184, 0.6314, 0.7071, -0.3184, 0.6314, 0.7071, -0.3184, 0.6314, 0.7071, -0.3184, 0.6314, 0.2034, 0.9317, -0.3011, 0.2034, 0.9317, -0.3011, 0.2034, 0.9317, -0.3011, 0.2034, 0.9317, -0.3011, 0.2034, 0.9317, -0.3011, 0.2034, 0.9317, -0.3011, -0.2034, 0.9317, -0.3011, -0.2034, 0.9317, -0.3011, -0.2034, 0.9317, -0.3011, -0.2034, 0.9317, -0.3011, -0.2034, 0.9317, -0.3011, -0.2034, 0.9317, -0.3011, -0.2034, 0.9736, 0.1036, -0.2034, 0.9736, 0.1036, -0.2034, 0.9736, 0.1036, -0.2034, 0.9736, 0.1036, -0.2034, 0.9736, 0.1036, -0.2034, 0.9736, 0.1036, 0.2034, 0.9736, 0.1036, 0.2034, 0.9736, 0.1036, 0.2034, 0.9736, 0.1036, 0.2034, 0.9736, 0.1036, 0.2034, 0.9736, 0.1036, 0.2034, 0.9736, 0.1036, 0.7071, -0.07289, -0.7033, 0.7071, -0.0729, -0.7034, 0.7071, -0.0729, -0.7034, 0.7071, -0.07289, -0.7033, 0.7071, -0.07289, -0.7033, 0.7071, -0.0729, -0.7034, -0.7071, 0.07289, 0.7033, -0.7071, 0.07289, 0.7033, -0.7071, 0.07289, 0.7033, -0.7071, 0.07289, 0.7033, -0.7071, 0.07289, 0.7033, -0.7071, 0.07289, 0.7033, -0.7071, -0.0729, -0.7033, -0.7071, -0.07289, -0.7033, -0.7071, -0.07289, -0.7033, -0.7071, -0.0729, -0.7033, -0.7071, -0.0729, -0.7033, -0.7071, -0.07289, -0.7033, 0.0, -0.9947, 0.1031, 0.0, -0.9947, 0.1031, 0.0, -0.9947, 0.1031, 0.0, -0.9947, 0.1031, 0.0, -0.9947, 0.1031, 0.0, -0.9947, 0.1031, -0.7071, -0.07289, -0.7033, -0.7071, -0.0729, -0.7033, -0.7071, -0.07289, -0.7033, -0.7071, -0.07289, -0.7033, -0.7071, -0.0729, -0.7033, -0.7071, -0.0729, -0.7033, 0.7071, -0.0729, -0.7033, 0.7071, -0.0729, -0.7033, 0.7071, -0.0729, -0.7033, 0.7071, -0.0729, -0.7033, 0.7071, -0.0729, -0.7033, 0.7071, -0.0729, -0.7033, 0.7071, 0.07289, 0.7033, 0.7071, 0.0729, 0.7033, 0.7071, 0.07289, 0.7033, 0.7071, 0.07289, 0.7033, 0.7071, 0.0729, 0.7033, 0.7071, 0.0729, 0.7033, -0.7071, 0.0729, 0.7033, -0.7071, 0.0729, 0.7033, -0.7071, 0.0729, 0.7033, -0.7071, 0.0729, 0.7033, -0.7071, 0.0729, 0.7033, -0.7071, 0.0729, 0.7033, 0.7071, 0.07289, 0.7033, 0.7071, 0.0729, 0.7034, 0.7071, 0.0729, 0.7034, 0.7071, 0.07289, 0.7033, 0.7071, 0.07289, 0.7033, 0.7071, 0.0729, 0.7034, 0.1153, 0.9723, -0.2034, 0.1153, 0.9723, -0.2034, 0.1153, 0.9723, -0.2034, 0.1153, 0.9723, -0.2034, 0.1153, 0.9723, -0.2034, 0.1153, 0.9723, -0.2034, -0.2898, 0.9352, -0.2034, -0.2898, 0.9352, -0.2034, -0.2898, 0.9352, -0.2034, -0.2898, 0.9352, -0.2034, -0.2898, 0.9352, -0.2034, -0.2898, 0.9352, -0.2034, -0.2898, 0.9352, 0.2034, -0.2898, 0.9352, 0.2034, -0.2898, 0.9352, 0.2034, -0.2898, 0.9352, 0.2034, -0.2898, 0.9352, 0.2034, -0.2898, 0.9352, 0.2034, 0.1153, 0.9723, 0.2034, 0.1153, 0.9723, 0.2034, 0.1153, 0.9723, 0.2034, 0.1153, 0.9723, 0.2034, 0.1153, 0.9723, 0.2034, 0.1153, 0.9723, 0.2034, 0.7042, 0.0644, -0.7071, 0.7042, 0.0644, -0.7071, 0.7042, 0.0644, -0.7071, 0.7042, 0.0644, -0.7071, 0.7042, 0.0644, -0.7071, 0.7042, 0.0644, -0.7071, -0.7042, -0.0644, 0.7071, -0.7042, -0.0644, 0.7071, -0.7042, -0.0644, 0.7071, -0.7042, -0.0644, 0.7071, -0.7042, -0.0644, 0.7071, -0.7042, -0.0644, 0.7071, -0.7042, -0.0644, -0.7071, -0.7042, -0.0644, -0.7071, -0.7042, -0.0644, -0.7071, -0.7042, -0.0644, -0.7071, -0.7042, -0.0644, -0.7071, -0.7042, -0.0644, -0.7071, 0.09108, -0.9958, 0.0, 0.09108, -0.9958, 0.0, 0.09108, -0.9958, 4.786e-06, 0.09108, -0.9958, 0.0, 0.09108, -0.9958, -4.786e-06, 0.09108, -0.9958, 0.0, -0.7042, -0.0644, -0.7071, -0.7042, -0.06441, -0.7071, -0.7042, -0.0644, -0.7071, -0.7042, -0.0644, -0.7071, -0.7042, -0.06441, -0.7071, -0.7042, -0.06441, -0.7071, 0.7042, 0.0644, -0.7071, 0.7042, 0.06441, -0.7071, 0.7042, 0.0644, -0.7071, 0.7042, 0.0644, -0.7071, 0.7042, 0.06441, -0.7071, 0.7042, 0.06441, -0.7071, 0.7042, 0.0644, 0.7071, 0.7042, 0.06441, 0.7071, 0.7042, 0.0644, 0.7071, 0.7042, 0.0644, 0.7071, 0.7042, 0.06441, 0.7071, 0.7042, 0.06441, 0.7071, -0.7042, -0.06441, 0.7071, -0.7042, -0.0644, 0.7071, -0.7042, -0.06441, 0.7071, -0.7042, -0.06441, 0.7071, -0.7042, -0.0644, 0.7071, -0.7042, -0.0644, 0.7071, -0.002869, 0.9864, 0.1644, -0.001764, 0.9969, 0.07863, -0.002869, 0.9864, 0.1644, -0.002869, 0.9864, 0.1644, -0.001773, 0.9969, 0.07853, -0.001764, 0.9969, 0.07863, -0.0006617, 1.0, -0.007875, -0.001764, 0.9969, 0.07863, -0.001773, 0.9969, 0.07853, -0.0006617, 1.0, -0.007875, -0.0006531, 1.0, -0.007778, -0.001764, 0.9969, 0.07863, -0.01745, 0.0, 0.9998, -0.01745, 0.0, 0.9998, -0.01745, 0.0, 0.9998, -0.01745, 0.0, 0.9998, -0.01745, 0.0, 0.9998, -0.01745, 0.0, 0.9998, -0.01332, 0.6464, 0.7629, -0.01332, 0.6464, 0.7629, -0.01332, 0.6464, 0.7629, -0.01332, 0.6464, 0.7629, -0.01332, 0.6464, 0.7629, -0.01332, 0.6464, 0.7629, -0.9998, 0.0, -0.01745, -0.9998, 0.0, -0.01745, -0.9998, 0.0, -0.01745, -0.9998, 0.0, -0.01745, -0.9998, 0.0, -0.01745, -0.9998, 0.0, -0.01745, -0.9998, 0.0, -0.01745, -0.9998, 0.0, -0.01746, -0.9998, 0.0, -0.01745, -0.9998, 0.0, -0.01745, -0.9998, 0.0, -0.01746, -0.9998, 0.0, -0.01746, -0.9998, 0.0, -0.01745, -0.9998, 0.0, -0.01745, -0.9998, 0.0, -0.01746, -0.9998, 0.0, -0.01745, -0.9998, 0.0, -0.01745, -0.9998, 0.0, -0.01745, -0.9998, 0.0, -0.01745, -0.9998, 0.0, -0.01745, -0.9998, 0.0, -0.01745, -0.9998, 0.0, -0.01745, -0.9998, 0.0, -0.01745, -0.9998, 0.0, -0.01745, 0.001213, 0.7873, -0.6165, 0.001213, 0.7873, -0.6165, 0.001213, 0.7873, -0.6165, 0.009825, 0.0, -1.0, 0.009825, 0.0, -1.0, 0.009825, 0.0, -1.0, 0.009825, 0.0, -1.0, 0.009825, 0.0, -1.0, 0.009825, 0.0, -1.0, -0.06976, 0.0, 0.9976, -0.06976, 0.0, 0.9976, -0.06976, 0.0, 0.9976, -0.06976, 0.0, 0.9976, -0.06976, 0.0, 0.9976, -0.06976, 0.0, 0.9976, 0.04932, 0.7071, -0.7054, 0.04933, 0.7071, -0.7054, 0.04932, 0.7071, -0.7054, 0.04932, 0.7071, -0.7054, 0.04933, 0.7071, -0.7054, 0.04933, 0.7071, -0.7054, -0.04932, 0.7071, 0.7054, -0.04933, 0.7071, 0.7054, -0.04932, 0.7071, 0.7054, -0.04932, 0.7071, 0.7054, -0.04933, 0.7071, 0.7054, -0.04933, 0.7071, 0.7054, -0.04933, -0.7071, 0.7054, -0.04932, -0.7071, 0.7054, -0.04933, -0.7071, 0.7054, -0.04933, -0.7071, 0.7054, -0.04932, -0.7071, 0.7054, -0.04932, -0.7071, 0.7054, 0.04932, -0.7071, -0.7054, 0.04933, -0.7071, -0.7054, 0.04933, -0.7071, -0.7054, 0.04932, -0.7071, -0.7054, 0.04932, -0.7071, -0.7054, 0.04933, -0.7071, -0.7054, 0.01997, -0.6464, 0.7628, 0.01997, -0.6464, 0.7628, 0.01997, -0.6464, 0.7628, 0.01997, -0.6464, 0.7628, 0.01997, -0.6464, 0.7628, 0.01997, -0.6464, 0.7628, -0.01293, -0.5042, -0.8635, -0.01292, -0.5042, -0.8635, -0.01293, -0.5042, -0.8635, -0.01293, -0.5042, -0.8635, -0.01291, -0.5042, -0.8635, -0.01292, -0.5042, -0.8635, -0.01473, 0.4186, -0.9081, -0.01472, 0.4186, -0.9081, -0.0149, 0.4186, -0.9081, -0.01473, 0.4186, -0.9081, -0.01471, 0.4186, -0.9081, -0.01472, 0.4186, -0.9081, 0.01997, 0.6464, 0.7628, 0.01997, 0.6464, 0.7628, 0.01997, 0.6464, 0.7628, 0.01997, 0.6464, 0.7628, 0.01997, 0.6464, 0.7628, 0.01997, 0.6464, 0.7628, 0.02618, 0.0, 0.9997, 0.02618, 0.0, 0.9997, 0.02618, 0.0, 0.9997, 0.02618, 0.0, 0.9997, 0.02618, 0.0, 0.9997, 0.02618, 0.0, 0.9997, -0.02618, 0.0, -0.9997, -0.02247, 0.0, -0.9997, -0.02618, 0.0, -0.9997, -0.02618, 0.0, -0.9997, -0.02243, 0.0, -0.9997, -0.02247, 0.0, -0.9997, -0.01831, 0.0, -0.9998, -0.02247, 0.0, -0.9997, -0.02243, 0.0, -0.9997, -0.01831, 0.0, -0.9998, -0.01831, 0.0, -0.9998, -0.02247, 0.0, -0.9997, 0.00462, -0.6165, -0.7874, 0.00462, -0.6165, -0.7874, 0.00462, -0.6165, -0.7874, -0.7071, -0.7071, -2.98e-08, -0.7071, -0.7071, -2.98e-08, -0.7071, -0.7071, -2.98e-08, -0.7071, -0.7071, -2.98e-08, -0.7071, -0.7071, -2.98e-08, -0.7071, -0.7071, -2.98e-08, -0.7071, 0.7071, 2.608e-08, -0.7071, 0.7071, 2.608e-08, -0.7071, 0.7071, 2.608e-08, -0.7071, 0.7071, 2.608e-08, -0.7071, 0.7071, 2.608e-08, -0.7071, 0.7071, 2.608e-08, 0.7071, -0.7071, -3.352e-08, 0.7071, -0.7071, -2.609e-08, 0.7071, -0.7071, -3.353e-08, 0.7071, -0.7071, -3.352e-08, 0.7071, -0.7071, -2.608e-08, 0.7071, -0.7071, -2.609e-08, 0.7071, 0.7071, 2.608e-08, 0.7071, 0.7071, 2.608e-08, 0.7071, 0.7071, 2.608e-08, 0.7071, 0.7071, 2.608e-08, 0.7071, 0.7071, 2.608e-08, 0.7071, 0.7071, 2.608e-08, -1.0, 0.0, 0.0, -1.0, 0.0, 0.0, -1.0, 0.0, 0.0, -1.0, 0.0, 0.0, -1.0, 0.0, 0.0, -1.0, 0.0, 0.0, 0.0, -1.0, -4.216e-08, 0.0, -1.0, -3.667e-08, 0.0, -1.0, -3.66e-08, 0.0, -1.0, -4.216e-08, 0.0, -1.0, -4.223e-08, 0.0, -1.0, -3.667e-08, 0.0, 1.0, 3.667e-08, 0.0, 1.0, 4.216e-08, 0.0, 1.0, 4.223e-08, 0.0, 1.0, 3.667e-08, 0.0, 1.0, 3.66e-08, 0.0, 1.0, 4.216e-08, 1.0, 0.0, 0.0, 1.0, 0.0, 0.0, 1.0, 0.0, 0.0, 1.0, 0.0, 0.0, 1.0, 0.0, 0.0, 1.0, 0.0, 0.0, -0.7071, -0.7071, -2.981e-08, -0.7071, -0.7071, -3.352e-08, -0.7071, -0.7071, -2.98e-08, -0.7071, -0.7071, -2.981e-08, -0.7071, -0.7071, -3.353e-08, -0.7071, -0.7071, -3.352e-08, -0.7071, 0.7071, 2.608e-08, -0.7071, 0.7071, 2.98e-08, -0.7071, 0.7071, 2.608e-08, -0.7071, 0.7071, 2.608e-08, -0.7071, 0.7071, 2.98e-08, -0.7071, 0.7071, 2.98e-08, 0.7071, -0.7071, -3.352e-08, 0.7071, -0.7071, -2.981e-08, 0.7071, -0.7071, -3.353e-08, 0.7071, -0.7071, -3.352e-08, 0.7071, -0.7071, -2.98e-08, 0.7071, -0.7071, -2.981e-08, 0.7071, 0.7071, 2.608e-08, 0.7071, 0.7071, 2.98e-08, 0.7071, 0.7071, 2.608e-08, 0.7071, 0.7071, 2.608e-08, 0.7071, 0.7071, 2.98e-08, 0.7071, 0.7071, 2.98e-08, -1.0, 0.0, 0.0, -1.0, 0.0, 0.0, -1.0, 0.0, 0.0, -1.0, 0.0, 0.0, -1.0, 0.0, 0.0, -1.0, 0.0, 0.0, 0.0, -1.0, -4.216e-08, 0.0, -1.0, -3.667e-08, 0.0, -1.0, -3.66e-08, 0.0, -1.0, -4.216e-08, 0.0, -1.0, -4.223e-08, 0.0, -1.0, -3.667e-08, 0.0, 1.0, 3.667e-08, 0.0, 1.0, 4.216e-08, 0.0, 1.0, 4.223e-08, 0.0, 1.0, 3.667e-08, 0.0, 1.0, 3.66e-08, 0.0, 1.0, 4.216e-08, 1.0, 0.0, 0.0, 1.0, 0.0, 0.0, 1.0, 0.0, 0.0, 1.0, 0.0, 0.0, 1.0, 0.0, 0.0, 1.0, 0.0, 0.0, 2.98e-08, -1.0, 0.0, 2.98e-08, -1.0, 0.0, 2.98e-08, -1.0, 0.0, 2.98e-08, -1.0, 0.0, 2.98e-08, -1.0, 0.0, 2.98e-08, -1.0, 0.0, -3.855e-07, 0.0, 1.0, -1.185e-08, 0.0, 1.0, 0.0, 0.0, 1.0, -3.855e-07, 0.0, 1.0, -3.974e-07, 0.0, 1.0, -1.185e-08, 0.0, 1.0, 1.0, 0.0, 0.0, 1.0, 0.0, 0.0, 1.0, 0.0, 0.0, 1.0, 0.0, 0.0, 1.0, 0.0, 0.0, 1.0, 0.0, 0.0, -1.0, 0.0, 0.0, -1.0, 0.0, 0.0, -1.0, 0.0, 0.0, -1.0, 0.0, 0.0, -1.0, 0.0, 0.0, -1.0, 0.0, 0.0, -3.855e-07, 0.0, -1.0, -1.185e-08, 0.0, -1.0, -3.974e-07, 0.0, -1.0, -3.855e-07, 0.0, -1.0, 0.0, 0.0, -1.0, -1.185e-08, 0.0, -1.0, -5.96e-08, 1.0, 0.0, -5.96e-08, 1.0, 0.0, -5.96e-08, 1.0, 0.0, -5.96e-08, 1.0, 0.0, -5.96e-08, 1.0, 0.0, -5.96e-08, 1.0, 0.0, 0.0, -0.6464, 0.763, 0.0, -0.6464, 0.763, 0.0, -0.6464, 0.763, 0.0, -0.6464, 0.763, 0.0, -0.6464, 0.763, 0.0, -0.6464, 0.763, 0.009675, -0.5042, -0.8635, 0.009685, -0.5042, -0.8635, 0.009675, -0.5042, -0.8635, 0.009675, -0.5042, -0.8635, 0.009699, -0.5042, -0.8635, 0.009685, -0.5042, -0.8635, 0.00905, 0.4186, -0.9081, 0.009052, 0.4186, -0.9081, 0.008877, 0.4186, -0.9081, 0.00905, 0.4186, -0.9081, 0.009063, 0.4186, -0.9081, 0.009052, 0.4186, -0.9081, 4.135e-08, 0.6464, 0.763, -1.184e-07, 0.6464, 0.763, 4.215e-08, 0.6464, 0.763, 4.135e-08, 0.6464, 0.763, -1.192e-07, 0.6464, 0.763, -1.184e-07, 0.6464, 0.763, 4.937e-08, -0.9864, 0.1644, 1.527e-08, -0.9983, 0.05756, 0.0, -0.9864, 0.1644, 4.937e-08, -0.9864, 0.1644, 4.009e-08, -0.9983, 0.05756, 1.527e-08, -0.9983, 0.05756, -0.000277, -0.9976, 0.06909, 1.527e-08, -0.9983, 0.05756, 4.009e-08, -0.9983, 0.05756, -0.000277, -0.9976, 0.06909, -0.000276, -0.9976, 0.06906, 1.527e-08, -0.9983, 0.05756, -0.0005493, -0.9823, 0.1871, -0.000276, -0.9976, 0.06906, -0.000277, -0.9976, 0.06909, -0.0005493, -0.9823, 0.1871, -0.0005512, -0.9823, 0.1871, -0.000276, -0.9976, 0.06906, 0.0, 0.0, 1.0, 0.0, 0.0, 1.0, 0.0, 0.0, 1.0, 0.0, 0.0, 1.0, 0.0, 0.0, 1.0, 0.0, 0.0, 1.0, 0.0, 0.0, -1.0, 0.0, 0.0, -1.0, 0.0, 0.0, -1.0, 0.0, 0.0, -1.0, 0.0, 0.0, -1.0, 0.0, 0.0, -1.0, -2.26e-07, 0.7071, 0.7071, -8.787e-09, 0.7071, 0.7071, -2.272e-07, 0.7071, 0.7071, -2.26e-07, 0.7071, 0.7071, 0.0, 0.7071, 0.7071, -8.787e-09, 0.7071, 0.7071, -2.13e-07, 0.7071, -0.7071, -1.064e-09, 0.7071, -0.7071, -2.14e-07, 0.7071, -0.7071, -2.13e-07, 0.7071, -0.7071, 0.0, 0.7071, -0.7071, -1.064e-09, 0.7071, -0.7071, 4.194e-08, -0.7071, -0.7071, 2.096e-10, -0.7071, -0.7071, 4.215e-08, -0.7071, -0.7071, 4.194e-08, -0.7071, -0.7071, 0.0, -0.7071, -0.7071, 2.096e-10, -0.7071, -0.7071, 4.45e-08, -0.7071, 0.7071, 1.73e-09, -0.7071, 0.7071, 0.0, -0.7071, 0.7071, 4.45e-08, -0.7071, 0.7071, 4.473e-08, -0.7071, 0.7071, 1.73e-09, -0.7071, 0.7071, -0.02468, -0.7071, 0.7067, -0.02468, -0.7071, 0.7067, -0.02468, -0.7071, 0.7067, -0.02468, -0.7071, 0.7067, -0.02468, -0.7071, 0.7067, -0.02468, -0.7071, 0.7067, 0.02468, -0.7071, -0.7067, 0.02468, -0.7071, -0.7067, 0.02468, -0.7071, -0.7067, 0.02468, -0.7071, -0.7067, 0.02468, -0.7071, -0.7067, 0.02468, -0.7071, -0.7067, 0.02468, 0.7071, -0.7067, 0.02468, 0.7071, -0.7067, 0.02468, 0.7071, -0.7067, 0.02468, 0.7071, -0.7067, 0.02468, 0.7071, -0.7067, 0.02468, 0.7071, -0.7067, -0.02468, 0.7071, 0.7067, -0.02468, 0.7071, 0.7067, -0.02468, 0.7071, 0.7067, -0.02468, 0.7071, 0.7067, -0.02468, 0.7071, 0.7067, -0.02468, 0.7071, 0.7067, -1.0, 0.0, 0.0, -1.0, 0.0, 0.0, -1.0, 0.0, 0.0, -1.0, 0.0, 0.0, -1.0, 0.0, 0.0, -1.0, 0.0, 0.0, -1.0, 0.0, 0.0, -1.0, 0.0, 0.0, -1.0, 0.0, 0.0, -1.0, 0.0, 0.0, -1.0, 0.0, 0.0, -1.0, 0.0, 0.0, -1.0, 0.0, 0.0, -1.0, 0.0, 0.0, -1.0, 0.0, 0.0, -1.0, 0.0, 0.0, -1.0, 0.0, 0.0, -1.0, 0.0, 0.0, -1.0, 0.0, 0.0, -1.0, 0.0, 0.0, -1.0, 0.0, 0.0, -1.0, 0.0, 0.0, -1.0, 0.0, 0.0, -1.0, 0.0, 0.0, -1.153e-06, 0.0, -1.0, 0.004379, 2.79e-08, -1.0, 1.526e-06, 0.0, -1.0, -1.153e-06, 0.0, -1.0, 0.004512, 5.318e-11, -1.0, 0.004379, 2.79e-08, -1.0, 0.007874, 0.0, -1.0, 0.004379, 2.79e-08, -1.0, 0.004512, 5.318e-11, -1.0, 0.007874, 0.0, -1.0, 0.007874, 0.0, -1.0, 0.004379, 2.79e-08, -1.0, 0.000296, 0.9976, -0.06986, 0.0005849, 0.982, -0.1887, 0.0005875, 0.982, -0.1887, 0.000296, 0.9976, -0.06986, 0.0003061, 0.9976, -0.0699, 0.0005849, 0.982, -0.1887, 0.0003061, 0.9976, -0.0699, 0.000296, 0.9976, -0.06986, -6.72e-08, 0.9942, 0.1073, 0.0003061, 0.9976, -0.0699, -6.72e-08, 0.9942, 0.1073, -5.484e-08, 0.9942, 0.1073, -5.026e-08, 0.9864, 0.1644, -5.484e-08, 0.9942, 0.1073, -6.72e-08, 0.9942, 0.1073, -5.026e-08, 0.9864, 0.1644, -6.72e-08, 0.9942, 0.1073, -7.494e-08, 0.9864, 0.1644, 0.9997, 0.0, -0.02618, 0.9997, 0.0, -0.02617, 0.9997, 0.0, -0.02618, 0.9997, 0.0, -0.02618, 0.9997, 0.0, -0.02618, 0.9997, 0.0, -0.02618, 0.9997, 0.0, -0.02618, 0.9997, 0.0, -0.02618, 0.9997, 0.0, -0.02618, 0.9997, 0.0, -0.02618, 0.9997, 0.0, -0.02618, 0.9997, 0.0, -0.02618, 0.9997, 0.0, -0.02618, 0.9997, 0.0, -0.02618, 0.9997, 0.0, -0.02618, 0.9997, 0.0, -0.02618, 0.9997, 0.0, -0.02618, 0.9997, 0.0, -0.02618, 0.9997, 0.0, -0.02618, 0.9997, 0.0, -0.02618, 0.9997, 0.0, -0.02618, 0.9997, 0.0, -0.02618, 0.9997, 0.0, -0.02618, 0.9997, 0.0, -0.02618, 0.9997, 0.0, -0.02618, 0.9997, 0.0, -0.02618, 0.9997, 0.0, -0.02618, 0.9997, 0.0, -0.02618, 0.9997, 0.0, -0.02618, 0.9997, 0.0, -0.02618, 0.004303, -0.9864, 0.1643, 0.001507, -0.9983, 0.05754, 0.004303, -0.9864, 0.1643, 0.004303, -0.9864, 0.1643, 0.001507, -0.9983, 0.05754, 0.001507, -0.9983, 0.05754, 0.001532, -0.9976, 0.06899, 0.001507, -0.9983, 0.05754, 0.001507, -0.9983, 0.05754, 0.001532, -0.9976, 0.06899, 0.00153, -0.9976, 0.06904, 0.001507, -0.9983, 0.05754, 0.004349, -0.9823, 0.1871, 0.00153, -0.9976, 0.06904, 0.001532, -0.9976, 0.06899, 0.004349, -0.9823, 0.1871, 0.004346, -0.9823, 0.187, 0.00153, -0.9976, 0.06904, 0.09841, -0.7071, 0.7002, 0.09841, -0.7071, 0.7002, 0.09841, -0.7071, 0.7002, 1.0, 0.0, 0.0, 1.0, 0.0, 0.0, 1.0, 0.0, 0.0, 1.0, 0.0, 0.0, 1.0, 0.0, 0.0, 1.0, 0.0, 0.0, 1.0, 0.0, 0.0, 1.0, 0.0, 0.0, 1.0, 0.0, 0.0, 1.0, 0.0, 0.0, 1.0, 0.0, 0.0, 1.0, 0.0, 0.0, 1.0, 0.0, 0.0, 1.0, 0.0, 0.0, 1.0, 0.0, 0.0, 1.0, 0.0, 0.0, 1.0, 0.0, 0.0, 1.0, 0.0, 0.0, 1.0, 0.0, 0.0, 1.0, 0.0, 0.0, 1.0, 0.0, 0.0, 1.0, 0.0, 0.0, 1.0, 0.0, 0.0, 1.0, 0.0, 0.0, 1.0, 0.0, 0.0, 1.0, 0.0, 0.0, 1.0, 0.0, 0.0, 1.0, 0.0, 0.0, 1.0, 0.0, 0.0, 1.0, 0.0, 0.0, -0.9997, 0.0, 0.02618, -0.9997, 0.0, 0.02618, -0.9997, 0.0, 0.02618, -0.9997, 0.0, 0.02618, -0.9997, 0.0, 0.02618, -0.9997, 0.0, 0.02618, -0.9997, 0.0, 0.02618, -0.9997, 0.0, 0.02618, -0.9997, 0.0, 0.02618, -0.9997, 0.0, 0.02618, -0.9997, 0.0, 0.02618, -0.9997, 0.0, 0.02618, -0.9997, 0.0, 0.02618, -0.9997, 0.0, 0.02618, -0.9997, 0.0, 0.02618, -0.9997, 0.0, 0.02618, -0.9997, 0.0, 0.02618, -0.9997, 0.0, 0.02618, -0.9997, 0.0, 0.02618, -0.9997, 0.0, 0.02617, -0.9997, 0.0, 0.02618, -0.9997, 0.0, 0.02618, -0.9997, 0.0, 0.02617, -0.9997, 0.0, 0.02617, -0.006584, 1.198e-07, -1.0, 0.06976, 0.0, -0.9976, 0.06976, 0.0, -0.9976, -0.006584, 1.198e-07, -1.0, -0.006602, 1.542e-10, -1.0, 0.06976, 0.0, -0.9976, -0.02114, 0.0, -0.9998, -0.006602, 1.542e-10, -1.0, -0.006584, 1.198e-07, -1.0, -0.02114, 0.0, -0.9998, -0.02114, 1.089e-07, -0.9998, -0.006602, 1.542e-10, -1.0, -0.02114, 0.0, -0.9998, 0.04038, 0.0, -0.9992, -0.02114, 1.089e-07, -0.9998, -0.02114, 0.0, -0.9998, 0.04038, 0.0, -0.9992, 0.04038, 0.0, -0.9992, 0.9994, 4.786e-09, 0.0349, 0.9994, 0.0, 0.0349, 0.9994, 0.0, 0.0349, 0.9994, 4.786e-09, 0.0349, 0.9994, -1.8e-06, 0.0349, 0.9994, 0.0, 0.0349, 0.9994, 4.786e-09, 0.0349, 0.9994, -9.472e-07, 0.0349, 0.9994, -1.8e-06, 0.0349, 0.9994, 4.786e-09, 0.0349, 0.9994, 8.992e-07, 0.0349, 0.9994, -9.472e-07, 0.0349, 0.9994, 4.786e-09, 0.0349, 0.9994, 2.645e-06, 0.0349, 0.9994, 8.992e-07, 0.0349, 0.9994, 4.786e-09, 0.0349, 0.9994, 0.0, 0.0349, 0.9994, 2.645e-06, 0.0349, -0.1392, 0.0, -0.9903, -0.1392, 0.0, -0.9903, -0.1392, 0.0, -0.9903, -0.1392, 0.0, -0.9903, -0.1392, 0.0, -0.9903, -0.1392, 0.0, -0.9903, -0.1392, 0.0, -0.9903, -0.1392, 0.0, -0.9903, -0.1392, 0.0, -0.9903, -0.1392, 0.0, -0.9903, -0.1392, 0.0, -0.9903, -0.1392, 0.0, -0.9903, -0.9903, 1.087e-08, 0.1392, -0.9903, 1.393e-06, 0.1392, -0.9903, 4.438e-06, 0.1392, -0.9903, 1.087e-08, 0.1392, -0.9903, -1.493e-06, 0.1392, -0.9903, 1.393e-06, 0.1392, -0.9903, 1.087e-08, 0.1392, -0.9903, -2.624e-06, 0.1392, -0.9903, -1.493e-06, 0.1392, -0.9903, 1.087e-08, 0.1392, -0.9903, 0.0, 0.1392, -0.9903, -2.624e-06, 0.1392, -0.9903, 1.087e-08, 0.1392, -0.9903, 0.0, 0.1392, -0.9903, 0.0, 0.1392, -0.9903, 1.087e-08, 0.1392, -0.9903, 0.0, 0.1392, -0.9903, 0.0, 0.1392, -0.9994, -1.268e-08, -0.0349, -0.9994, -1.625e-06, -0.0349, -0.9994, -5.178e-06, -0.0349, -0.9994, -1.268e-08, -0.0349, -0.9994, 1.742e-06, -0.0349, -0.9994, -1.625e-06, -0.0349, -0.9994, -1.268e-08, -0.0349, -0.9994, 3.061e-06, -0.0349, -0.9994, 1.742e-06, -0.0349, -0.9994, -1.268e-08, -0.0349, -0.9994, 0.0, -0.0349, -0.9994, 3.061e-06, -0.0349, -0.9994, -1.268e-08, -0.0349, -0.9994, 0.0, -0.0349, -0.9994, 0.0, -0.0349, -0.9994, -1.268e-08, -0.0349, -0.9994, 0.0, -0.0349, -0.9994, 0.0, -0.0349, 0.9903, 4.128e-08, -0.1392, 0.9903, 0.0, -0.1392, 0.9903, 0.0, -0.1392, 0.9903, 4.128e-08, -0.1392, 0.9903, 7.248e-07, -0.1392, 0.9903, 0.0, -0.1392, 0.9903, 4.128e-08, -0.1392, 0.9903, 3.835e-07, -0.1392, 0.9903, 7.248e-07, -0.1392, 0.9903, 4.128e-08, -0.1392, 0.9903, -6.744e-07, -0.1392, 0.9903, 3.835e-07, -0.1392, 0.9903, 4.128e-08, -0.1392, 0.9903, -1.983e-06, -0.1392, 0.9903, -6.744e-07, -0.1392, 0.9903, 4.128e-08, -0.1392, 0.9903, 0.0, -0.1392, 0.9903, -1.983e-06, -0.1392, 0.9998, 0.0, 0.01745, 0.9998, 0.0, 0.01745, 0.9998, 0.0, 0.01745, 0.9998, 0.0, 0.01745, 0.9998, 0.0, 0.01745, 0.9998, 0.0, 0.01745, 0.9998, 0.0, 0.01745, 0.9998, 0.0, 0.01745, 0.9998, 0.0, 0.01745, 0.9998, 0.0, 0.01745, 0.9998, 0.0, 0.01745, 0.9998, 0.0, 0.01745, 0.9998, 0.0, 0.01745, 0.9998, 0.0, 0.01746, 0.9998, 0.0, 0.01745, 0.9998, 0.0, 0.01745, 0.9998, 0.0, 0.01746, 0.9998, 0.0, 0.01746, 0.1392, 0.0, 0.9903, 0.1392, 0.0, 0.9903, 0.1392, 0.0, 0.9903, 0.1392, 0.0, 0.9903, 0.1392, 0.0, 0.9903, 0.1392, 0.0, 0.9903, 0.1392, 0.0, 0.9903, 0.1392, 0.0, 0.9903, 0.1392, 0.0, 0.9903, 0.1392, 0.0, 0.9903, 0.1392, 0.0, 0.9903, 0.1392, 0.0, 0.9903, -0.00118, -0.9963, 0.08572, 0.0005469, -1.0, 0.006263, 0.0005262, -1.0, 0.006457, -0.00118, -0.9963, 0.08572, -0.001164, -0.9963, 0.08558, 0.0005469, -1.0, 0.006263, -0.002869, -0.9864, 0.1644, -0.001164, -0.9963, 0.08558, -0.00118, -0.9963, 0.08572, -0.002869, -0.9864, 0.1644, -0.00118, -0.9963, 0.08572, -0.002869, -0.9864, 0.1644, 0.007001, -0.9997, 0.02342, 0.01398, -0.9997, 0.02194, 0.01396, -0.9997, 0.02191, 0.007001, -0.9997, 0.02342, 0.007007, -0.9997, 0.02344, 0.01398, -0.9997, 0.02194, 4.93e-05, -0.9997, 0.02495, 0.007007, -0.9997, 0.02344, 0.007001, -0.9997, 0.02342, 4.93e-05, -0.9997, 0.02495, 6.061e-05, -0.9997, 0.02499, 0.007007, -0.9997, 0.02344, -1.0, 0.0, 0.0, -1.0, 0.0, 0.0, -1.0, 0.0, 0.0, -1.0, 0.0, 0.0, -1.0, 0.0, 0.0, -1.0, 0.0, 0.0, -1.0, 0.0, 0.0, -1.0, 0.0, 0.0, -1.0, 0.0, 0.0, -1.0, 0.0, 0.0, -1.0, 0.0, 0.0, -1.0, 0.0, 0.0, -1.0, 0.0, 0.0, -1.0, 0.0, 0.0, -1.0, 0.0, 0.0, -1.0, 0.0, 0.0, -1.0, 0.0, 0.0, -1.0, 0.0, 0.0, -6.011e-08, 1.0, -2.321e-10, -5.946e-08, 1.0, 9.15e-08, -5.946e-08, 1.0, 0.0, -6.011e-08, 1.0, -2.321e-10, -6.094e-08, 1.0, 8.197e-08, -5.946e-08, 1.0, 9.15e-08, -6.011e-08, 1.0, -2.321e-10, -1.75e-07, 1.0, -1.2e-06, -6.094e-08, 1.0, 8.197e-08, 1.0, 0.0, 0.0, 1.0, 0.0, 0.0, 1.0, 0.0, 0.0, 1.0, 0.0, 0.0, 1.0, 0.0, 0.0, 1.0, 0.0, 0.0, 1.0, 0.0, 0.0, 1.0, 0.0, 0.0, 1.0, 0.0, 0.0, 1.0, 0.0, 0.0, 1.0, 0.0, 0.0, 1.0, 0.0, 0.0, 4.012e-08, -1.0, -2.403e-07, 1.857e-08, -1.0, -1.278e-07, 1.146e-08, -1.0, -8.796e-08, 4.012e-08, -1.0, -2.403e-07, 5.896e-08, -1.0, -2.135e-07, 1.857e-08, -1.0, -1.278e-07, 4.012e-08, -1.0, -2.403e-07, 6.086e-08, -1.0, -2.079e-07, 5.896e-08, -1.0, -2.135e-07, 2.042e-08, -1.0, 0.0, 2.089e-08, -1.0, 0.0, 0.0, -1.0, 0.0, 2.042e-08, -1.0, 0.0, 3.149e-08, -1.0, 0.0, 2.089e-08, -1.0, 0.0, 2.042e-08, -1.0, 0.0, 3.163e-08, -1.0, 0.0, 3.149e-08, -1.0, 0.0, -0.9976, 3.221e-06, -0.06976, -0.9976, -1.24e-06, -0.06976, -0.9976, 0.0, -0.06975, -0.9976, 3.221e-06, -0.06976, -0.9976, -3.907e-07, -0.06976, -0.9976, -1.24e-06, -0.06976, -0.9976, 3.221e-06, -0.06976, -0.9976, 4.079e-07, -0.06976, -0.9976, -3.907e-07, -0.06976, -0.9976, 3.221e-06, -0.06976, -0.9976, 1.284e-05, -0.06976, -0.9976, 4.079e-07, -0.06976, 0.07637, 1.221e-07, 0.9971, 2.885e-09, 0.0, 1.0, 0.0, 0.0, 1.0, 0.07637, 1.221e-07, 0.9971, 0.07639, -1.11e-10, 0.9971, 2.885e-09, 0.0, 1.0, 0.1521, 0.0, 0.9884, 0.07639, -1.11e-10, 0.9971, 0.07637, 1.221e-07, 0.9971, 0.1521, 0.0, 0.9884, 0.1521, 0.0, 0.9884, 0.07639, -1.11e-10, 0.9971, 0.1521, 0.0, 0.9884, 0.1521, 0.0, 0.9884, 0.1521, 0.0, 0.9884, 0.1521, 0.0, 0.9884, 0.1521, 0.0, 0.9884, 0.1521, 0.0, 0.9884, 0.9976, 5.437e-09, 0.06976, 0.9976, 6.962e-07, 0.06976, 0.9976, 2.219e-06, 0.06976, 0.9976, 5.437e-09, 0.06976, 0.9976, -7.465e-07, 0.06976, 0.9976, 6.962e-07, 0.06976, 0.9976, 5.437e-09, 0.06976, 0.9976, -1.312e-06, 0.06976, 0.9976, -7.465e-07, 0.06976, 0.9976, 5.437e-09, 0.06976, 0.9976, 0.0, 0.06976, 0.9976, -1.312e-06, 0.06976, 0.9976, 5.437e-09, 0.06976, 0.9976, 0.0, 0.06975, 0.9976, 0.0, 0.06976, 0.9976, 5.437e-09, 0.06976, 0.9976, 0.0, 0.06976, 0.9976, 0.0, 0.06975, -6.691e-08, 1.0, 2.521e-07, -6.471e-08, 1.0, 2.821e-07, -6.706e-08, 1.0, 2.615e-07, -6.691e-08, 1.0, 2.521e-07, -6.508e-08, 1.0, 1.211e-07, -6.471e-08, 1.0, 2.821e-07, -6.691e-08, 1.0, 2.521e-07, -7.117e-08, 1.0, -1.666e-06, -6.508e-08, 1.0, 1.211e-07, -0.001533, 0.9976, -0.06985, -0.004356, 0.982, -0.1887, -0.004353, 0.982, -0.1887, -0.001533, 0.9976, -0.06985, -0.001534, 0.9976, -0.06988, -0.004356, 0.982, -0.1887, -0.001534, 0.9976, -0.06988, -0.001533, 0.9976, -0.06985, 0.00281, 0.9942, 0.1073, -0.001534, 0.9976, -0.06988, 0.00281, 0.9942, 0.1073, 0.00281, 0.9942, 0.1073, 0.004303, 0.9864, 0.1643, 0.00281, 0.9942, 0.1073, 0.00281, 0.9942, 0.1073, 0.004303, 0.9864, 0.1643, 0.00281, 0.9942, 0.1073, 0.004303, 0.9864, 0.1643, -3.935e-08, 1.0, 4.183e-09, -3.935e-08, 1.0, 0.0, -9.346e-08, 1.0, 1.97e-08, -3.935e-08, 1.0, 4.183e-09, -9.346e-08, 1.0, 1.97e-08, -9.345e-08, 1.0, 2.18e-08, -1.476e-07, 1.0, 0.0, -9.345e-08, 1.0, 2.18e-08, -9.346e-08, 1.0, 1.97e-08, -1.476e-07, 1.0, 0.0, -1.476e-07, 1.0, 0.0, -9.345e-08, 1.0, 2.18e-08, 0.0, 0.0, 1.0, 0.0, 0.0, 1.0, 0.0, 0.0, 1.0, 0.0, 0.0, 1.0, 0.0, 0.0, 1.0, 0.0, 0.0, 1.0, 0.0, 0.0, 1.0, 0.0, 0.0, 1.0, 0.0, 0.0, 1.0, 0.0, 0.0, 1.0, 0.0, 0.0, 1.0, 0.0, 0.0, 1.0, 0.0, 0.0, 1.0, 0.0, 0.0, 1.0, 0.0, 0.0, 1.0, 0.0, 0.0, 1.0, 0.0, 0.0, 1.0, 0.0, 0.0, 1.0, 0.0, 0.0, -1.0, 0.0, 0.0, -1.0, 0.0, 0.0, -1.0, 0.0, 0.0, -1.0, 0.0, 0.0, -1.0, 0.0, 0.0, -1.0, 0.0, 0.0, -1.0, 0.0, 0.0, -1.0, 0.0, 0.0, -1.0, 0.0, 0.0, -1.0, 0.0, 0.0, -1.0, 0.0, 0.0, -1.0, 0.0, 0.0, -1.0, 0.0, 0.0, -1.0, 0.0, 0.0, -1.0, 0.0, 0.0, -1.0, 0.0, 0.0, -1.0, 0.0, 0.0, -1.0, 0.0, 0.0, -1.0, 0.0, 0.0, -1.0, 0.0, 0.0, -1.0, 0.0, 0.0, -1.0, 0.0, 0.0, -1.0, 0.0, 0.0, -1.0, 0.0, 0.0, -1.0, 0.0, 0.0, -1.0, 0.0, 0.0, -1.0, 0.0, 0.0, -1.0, 0.0, 0.0, -1.0, 0.0, 0.0, -1.0, 0.0, 0.0, -1.0, 0.0, 0.0, -1.0, 0.0, 0.0, -1.0, 0.0, 0.0, -1.0, 0.0, 0.0, -1.0, 0.0, 0.0, -1.0, 0.0, 0.0, 1.0, 0.0, 0.0, 1.0, 0.0, 0.0, 1.0, 0.0, 0.0, 1.0, 0.0, 0.0, 1.0, 0.0, 0.0, 1.0, 0.0, 0.0, 1.0, 0.0, 0.0, 1.0, 0.0, 0.0, 1.0, 0.0, 0.0, 1.0, 0.0, 0.0, 1.0, 0.0, 0.0, 1.0, 0.0, 0.0, 1.0, 0.0, 0.0, 1.0, 0.0, 0.0, 1.0, 0.0, 0.0, 1.0, 0.0, 0.0, 1.0, 0.0, 0.0, 1.0])] * 3)])
me_ladder001_physics = bpy.data.meshes.new('ladder001_physics')
me_ladder001_physics.from_pydata([(-16.0, -3.0, 121.9), (16.0, -4.5, 121.9), (16.0, -3.0, 121.9), (16.0, -3.0, 118.1), (-16.0, -4.5, 121.9), (-16.0, -3.0, 118.1), (-16.0, -4.5, 118.1), (16.0, -4.5, 118.1), (15.87, -4.555, 106.8), (15.87, -3.055, 106.7), (-16.08, -4.504, 104.9), (16.08, -4.646, 103.1), (-15.86, -4.596, 101.2), (-16.07, -3.005, 104.8), (-15.86, -3.097, 101.2), (16.09, -3.147, 103.1), (-16.05, -4.272, 85.71), (-16.04, -2.773, 85.68), (15.96, -2.862, 86.02), (-16.08, -2.679, 89.43), (15.95, -4.362, 86.05), (-16.09, -4.179, 89.47), (15.91, -4.268, 89.8), (15.92, -2.769, 89.76), (-15.95, -2.792, 69.6), (16.03, -2.83, 70.7), (16.03, -4.33, 70.74), (-15.96, -4.291, 69.64), (15.9, -2.718, 74.44), (-16.08, -2.68, 73.35), (-16.08, -4.179, 73.39), (15.9, -4.218, 74.49), (15.91, -2.984, 54.04), (15.9, -4.484, 54.07), (-16.1, -4.262, 54.14), (-16.09, -2.762, 54.11), (-16.08, -2.678, 57.91), (-16.09, -4.178, 57.94), (15.92, -2.9, 57.84), (15.91, -4.4, 57.88), (-16.31, -2.761, 40.46), (15.38, -3.077, 36.01), (15.37, -4.577, 36.04), (-16.32, -4.26, 40.49), (-15.78, -2.681, 44.22), (15.91, -2.998, 39.76), (15.9, -4.498, 39.8), (-15.79, -4.181, 44.25), (15.92, -2.893, 25.93), (15.95, -2.978, 22.1), (-16.08, -2.678, 25.7), (-16.05, -2.763, 21.86), (-16.06, -4.262, 21.89), (-16.09, -4.177, 25.73), (15.94, -4.477, 22.13), (15.91, -4.392, 25.97), (15.83, -2.995, 5.849), (-16.16, -2.759, 6.541), (-16.08, -2.676, 10.13), (15.91, -2.912, 9.428), (15.9, -4.411, 9.464), (15.82, -4.495, 5.88), (-16.17, -4.259, 6.572), (-16.09, -4.175, 10.16), (-11.82, 3.0, 128.0), (-11.83, -2.936, 128.0), (-9.084, 3.0, 128.0), (-9.082, -2.936, 128.0), (-11.82, 3.0, 0.0954), (-9.085, 3.0, 0.09544), (-11.82, -2.936, 0.0954), (-9.083, -2.936, 0.09544), (11.99, 3.0, 128.0), (11.99, 3.0, 0.09544), (9.257, 3.0, 0.0954), (9.253, 3.0, 128.0), (11.99, -2.936, 128.0), (9.254, -2.936, 0.0954), (11.99, -2.936, 0.09544), (9.251, -2.936, 128.0)], [], [(0, 1, 2), (0, 2, 3), (1, 3, 2), (4, 0, 5), (4, 5, 6), (3, 7, 5), (5, 7, 6), (5, 0, 3), (1, 6, 7), (7, 3, 1), (0, 4, 1), (1, 4, 6), (8, 9, 10), (10, 11, 8), (8, 11, 9), (12, 10, 13), (14, 12, 13), (15, 12, 14), (12, 15, 11), (12, 11, 10), (9, 13, 10), (9, 15, 14), (9, 14, 13), (9, 11, 15), (16, 17, 18), (17, 16, 19), (18, 17, 19), (16, 20, 21), (20, 22, 21), (16, 18, 20), (16, 21, 19), (18, 23, 20), (23, 22, 20), (23, 18, 19), (22, 19, 21), (23, 19, 22), (24, 25, 26), (24, 26, 27), (25, 24, 28), (28, 24, 29), (24, 27, 29), (27, 26, 30), (26, 31, 30), (27, 30, 29), (28, 26, 25), (28, 29, 31), (29, 30, 31), (31, 26, 28), (32, 33, 34), (32, 34, 35), (36, 35, 34), (36, 34, 37), (32, 35, 36), (34, 33, 37), (38, 33, 32), (38, 32, 36), (37, 39, 38), (38, 36, 37), (37, 33, 39), (39, 33, 38), (40, 41, 42), (43, 40, 42), (41, 40, 44), (40, 43, 44), (45, 41, 44), (45, 42, 41), (46, 47, 43), (43, 42, 46), (45, 47, 46), (46, 42, 45), (45, 44, 47), (43, 47, 44), (48, 49, 50), (50, 49, 51), (51, 52, 50), (50, 52, 53), (52, 51, 49), (52, 49, 54), (52, 54, 53), (48, 54, 49), (53, 55, 48), (48, 50, 53), (53, 54, 55), (55, 54, 48), (56, 57, 58), (56, 58, 59), (60, 56, 59), (60, 61, 56), (56, 61, 62), (56, 62, 57), (59, 63, 60), (59, 58, 63), (57, 62, 63), (57, 63, 58), (60, 63, 62), (62, 61, 60), (64, 65, 66), (65, 67, 66), (64, 66, 68), (66, 69, 68), (66, 67, 69), (65, 64, 70), (70, 64, 68), (70, 68, 69), (70, 69, 71), (70, 71, 65), (69, 67, 71), (71, 67, 65), (72, 73, 74), (72, 74, 75), (72, 76, 73), (75, 76, 72), (76, 77, 78), (76, 79, 77), (79, 75, 77), (77, 75, 74), (77, 74, 73), (77, 73, 78), (73, 76, 78), (79, 76, 75)])
me_ladder001_physics.polygons.foreach_set('use_smooth', [True] * 120)
_uv = me_ladder001_physics.uv_layers.new(name='UVMap')
_uv.uv.foreach_set('vector', [0.0, 0.0, 0.0, 0.0, 0.0, 0.0, 0.0, 0.0, 0.0, 0.0, 0.0, 0.0, 0.0, 0.0, 0.0, 0.0, 0.0, 0.0, 0.0, 0.0, 0.0, 0.0, 0.0, 0.0, 0.0, 0.0, 0.0, 0.0, 0.0, 0.0, 0.0, 0.0, 0.0, 0.0, 0.0, 0.0, 0.0, 0.0, 0.0, 0.0, 0.0, 0.0, 0.0, 0.0, 0.0, 0.0, 0.0, 0.0, 0.0, 0.0, 0.0, 0.0, 0.0, 0.0, 0.0, 0.0, 0.0, 0.0, 0.0, 0.0, 0.0, 0.0, 0.0, 0.0, 0.0, 0.0, 0.0, 0.0, 0.0, 0.0, 0.0, 0.0, 0.0, 0.0, 0.0, 0.0, 0.0, 0.0, 0.0, 0.0, 0.0, 0.0, 0.0, 0.0, 0.0, 0.0, 0.0, 0.0, 0.0, 0.0, 0.0, 0.0, 0.0, 0.0, 0.0, 0.0, 0.0, 0.0, 0.0, 0.0, 0.0, 0.0, 0.0, 0.0, 0.0, 0.0, 0.0, 0.0, 0.0, 0.0, 0.0, 0.0, 0.0, 0.0, 0.0, 0.0, 0.0, 0.0, 0.0, 0.0, 0.0, 0.0, 0.0, 0.0, 0.0, 0.0, 0.0, 0.0, 0.0, 0.0, 0.0, 0.0, 0.0, 0.0, 0.0, 0.0, 0.0, 0.0, 0.0, 0.0, 0.0, 0.0, 0.0, 0.0, 0.0, 0.0, 0.0, 0.0, 0.0, 0.0, 0.0, 0.0, 0.0, 0.0, 0.0, 0.0, 0.0, 0.0, 0.0, 0.0, 0.0, 0.0, 0.0, 0.0, 0.0, 0.0, 0.0, 0.0, 0.0, 0.0, 0.0, 0.0, 0.0, 0.0, 0.0, 0.0, 0.0, 0.0, 0.0, 0.0, 0.0, 0.0, 0.0, 0.0, 0.0, 0.0, 0.0, 0.0, 0.0, 0.0, 0.0, 0.0, 0.0, 0.0, 0.0, 0.0, 0.0, 0.0, 0.0, 0.0, 0.0, 0.0, 0.0, 0.0, 0.0, 0.0, 0.0, 0.0, 0.0, 0.0, 0.0, 0.0, 0.0, 0.0, 0.0, 0.0, 0.0, 0.0, 0.0, 0.0, 0.0, 0.0, 0.0, 0.0, 0.0, 0.0, 0.0, 0.0, 0.0, 0.0, 0.0, 0.0, 0.0, 0.0, 0.0, 0.0, 0.0, 0.0, 0.0, 0.0, 0.0, 0.0, 0.0, 0.0, 0.0, 0.0, 0.0, 0.0, 0.0, 0.0, 0.0, 0.0, 0.0, 0.0, 0.0, 0.0, 0.0, 0.0, 0.0, 0.0, 0.0, 0.0, 0.0, 0.0, 0.0, 0.0, 0.0, 0.0, 0.0, 0.0, 0.0, 0.0, 0.0, 0.0, 0.0, 0.0, 0.0, 0.0, 0.0, 0.0, 0.0, 0.0, 0.0, 0.0, 0.0, 0.0, 0.0, 0.0, 0.0, 0.0, 0.0, 0.0, 0.0, 0.0, 0.0, 0.0, 0.0, 0.0, 0.0, 0.0, 0.0, 0.0, 0.0, 0.0, 0.0, 0.0, 0.0, 0.0, 0.0, 0.0, 0.0, 0.0, 0.0, 0.0, 0.0, 0.0, 0.0, 0.0, 0.0, 0.0, 0.0, 0.0, 0.0, 0.0, 0.0, 0.0, 0.0, 0.0, 0.0, 0.0, 0.0, 0.0, 0.0, 0.0, 0.0, 0.0, 0.0, 0.0, 0.0, 0.0, 0.0, 0.0, 0.0, 0.0, 0.0, 0.0, 0.0, 0.0, 0.0, 0.0, 0.0, 0.0, 0.0, 0.0, 0.0, 0.0, 0.0, 0.0, 0.0, 0.0, 0.0, 0.0, 0.0, 0.0, 0.0, 0.0, 0.0, 0.0, 0.0, 0.0, 0.0, 0.0, 0.0, 0.0, 0.0, 0.0, 0.0, 0.0, 0.0, 0.0, 0.0, 0.0, 0.0, 0.0, 0.0, 0.0, 0.0, 0.0, 0.0, 0.0, 0.0, 0.0, 0.0, 0.0, 0.0, 0.0, 0.0, 0.0, 0.0, 0.0, 0.0, 0.0, 0.0, 0.0, 0.0, 0.0, 0.0, 0.0, 0.0, 0.0, 0.0, 0.0, 0.0, 0.0, 0.0, 0.0, 0.0, 0.0, 0.0, 0.0, 0.0, 0.0, 0.0, 0.0, 0.0, 0.0, 0.0, 0.0, 0.0, 0.0, 0.0, 0.0, 0.0, 0.0, 0.0, 0.0, 0.0, 0.0, 0.0, 0.0, 0.0, 0.0, 0.0, 0.0, 0.0, 0.0, 0.0, 0.0, 0.0, 0.0, 0.0, 0.0, 0.0, 0.0, 0.0, 0.0, 0.0, 0.0, 0.0, 0.0, 0.0, 0.0, 0.0, 0.0, 0.0, 0.0, 0.0, 0.0, 0.0, 0.0, 0.0, 0.0, 0.0, 0.0, 0.0, 0.0, 0.0, 0.0, 0.0, 0.0, 0.0, 0.0, 0.0, 0.0, 0.0, 0.0, 0.0, 0.0, 0.0, 0.0, 0.0, 0.0, 0.0, 0.0, 0.0, 0.0, 0.0, 0.0, 0.0, 0.0, 0.0, 0.0, 0.0, 0.0, 0.0, 0.0, 0.0, 0.0, 0.0, 0.0, 0.0, 0.0, 0.0, 0.0, 0.0, 0.0, 0.0, 0.0, 0.0, 0.0, 0.0, 0.0, 0.0, 0.0, 0.0, 0.0, 0.0, 0.0, 0.0, 0.0, 0.0, 0.0, 0.0, 0.0, 0.0, 0.0, 0.0, 0.0, 0.0, 0.0, 0.0, 0.0, 0.0, 0.0, 0.0, 0.0, 0.0, 0.0, 0.0, 0.0, 0.0, 0.0, 0.0, 0.0, 0.0, 0.0, 0.0, 0.0, 0.0, 0.0, 0.0, 0.0, 0.0, 0.0, 0.0, 0.0, 0.0, 0.0, 0.0, 0.0, 0.0, 0.0, 0.0, 0.0, 0.0, 0.0, 0.0, 0.0, 0.0, 0.0, 0.0, 0.0, 0.0, 0.0, 0.0, 0.0, 0.0, 0.0, 0.0, 0.0, 0.0, 0.0, 0.0, 0.0, 0.0, 0.0, 0.0, 0.0, 0.0, 0.0, 0.0, 0.0, 0.0, 0.0, 0.0, 0.0, 0.0, 0.0, 0.0, 0.0, 0.0, 0.0, 0.0, 0.0, 0.0, 0.0, 0.0, 0.0, 0.0, 0.0, 0.0, 0.0, 0.0, 0.0, 0.0, 0.0, 0.0, 0.0, 0.0, 0.0, 0.0, 0.0, 0.0, 0.0, 0.0, 0.0, 0.0, 0.0, 0.0, 0.0, 0.0, 0.0, 0.0, 0.0, 0.0, 0.0, 0.0, 0.0, 0.0, 0.0, 0.0, 0.0, 0.0, 0.0, 0.0, 0.0, 0.0, 0.0, 0.0, 0.0, 0.0, 0.0, 0.0, 0.0, 0.0, 0.0, 0.0, 0.0, 0.0, 0.0, 0.0, 0.0, 0.0, 0.0, 0.0, 0.0, 0.0, 0.0, 0.0, 0.0, 0.0, 0.0, 0.0, 0.0, 0.0, 0.0, 0.0, 0.0, 0.0, 0.0, 0.0, 0.0, 0.0, 0.0, 0.0, 0.0, 0.0, 0.0, 0.0, 0.0, 0.0, 0.0, 0.0, 0.0, 0.0, 0.0, 0.0, 0.0, 0.0, 0.0, 0.0, 0.0, 0.0, 0.0, 0.0, 0.0, 0.0, 0.0, 0.0, 0.0])
me_ladder001_physics.materials.append(mat_phy)
me_ladder001_physics.use_remesh_fix_poles = True
me_ladder001_physics.use_remesh_preserve_attributes = False
me_ladder001_physics.use_mirror_vertex_groups = False
me_ladder001_physics.update()
me_ladder001_physics.normals_split_custom_set([tuple(v) for v in zip(*[iter([-0.9301, -0.3667, -0.02178, 0.9294, -0.3664, 0.04362, -0.9294, -0.3666, 0.04359, -0.9301, -0.3667, -0.02178, -0.9294, -0.3666, 0.04359, -0.9801, 0.1932, 0.04594, 0.9294, -0.3664, 0.04362, -0.9801, 0.1932, 0.04594, -0.9294, -0.3666, 0.04359, 0.9268, -0.3652, -0.08696, -0.9301, -0.3667, -0.02178, -0.7835, 0.6171, -0.07338, 0.9268, -0.3652, -0.08696, -0.7835, 0.6171, -0.07338, 0.9809, 0.1933, -0.02301, -0.9801, 0.1932, 0.04594, 0.7844, 0.6192, 0.03685, -0.7835, 0.6171, -0.07338, -0.7835, 0.6171, -0.07338, 0.7844, 0.6192, 0.03685, 0.9809, 0.1933, -0.02301, -0.7835, 0.6171, -0.07338, -0.9301, -0.3667, -0.02178, -0.9801, 0.1932, 0.04594, 0.9294, -0.3664, 0.04362, 0.9809, 0.1933, -0.02301, 0.7844, 0.6192, 0.03685, 0.7844, 0.6192, 0.03685, -0.9801, 0.1932, 0.04594, 0.9294, -0.3664, 0.04362, -0.9301, -0.3667, -0.02178, 0.9268, -0.3652, -0.08696, 0.9294, -0.3664, 0.04362, 0.9294, -0.3664, 0.04362, 0.9268, -0.3652, -0.08696, 0.9809, 0.1933, -0.02301, 0.9149, -0.4033, 0.01798, -0.9338, -0.357, 0.0236, 0.9155, -0.3995, -0.04693, 0.9155, -0.3995, -0.04693, 0.9835, 0.1725, 0.05463, 0.9149, -0.4033, 0.01798, 0.9149, -0.4033, 0.01798, 0.9835, 0.1725, 0.05463, -0.9338, -0.357, 0.0236, 0.7874, 0.6153, -0.03704, 0.9155, -0.3995, -0.04693, -0.9315, -0.348, -0.1059, -0.9742, 0.2257, -0.008, 0.7874, 0.6153, -0.03704, -0.9315, -0.348, -0.1059, -0.7573, 0.6486, 0.0762, 0.7874, 0.6153, -0.03704, -0.9742, 0.2257, -0.008, 0.7874, 0.6153, -0.03704, -0.7573, 0.6486, 0.0762, 0.9835, 0.1725, 0.05463, 0.7874, 0.6153, -0.03704, 0.9835, 0.1725, 0.05463, 0.9155, -0.3995, -0.04693, -0.9338, -0.357, 0.0236, -0.9315, -0.348, -0.1059, 0.9155, -0.3995, -0.04693, -0.9338, -0.357, 0.0236, -0.7573, 0.6486, 0.0762, -0.9742, 0.2257, -0.008, -0.9338, -0.357, 0.0236, -0.9742, 0.2257, -0.008, -0.9315, -0.348, -0.1059, -0.9338, -0.357, 0.0236, 0.9835, 0.1725, 0.05463, -0.7573, 0.6486, 0.0762, 0.794, 0.604, -0.06889, -0.9183, 0.3942, -0.03674, -0.9187, 0.394, 0.02856, -0.9183, 0.3942, -0.03674, 0.794, 0.604, -0.06889, -0.9368, -0.3472, -0.0445, -0.9187, 0.394, 0.02856, -0.9183, 0.3942, -0.03674, -0.9368, -0.3472, -0.0445, 0.794, 0.604, -0.06889, 0.9843, 0.1708, 0.04492, 0.9751, -0.22, -0.02798, 0.9843, 0.1708, 0.04492, 0.7644, -0.6442, 0.02772, 0.9751, -0.22, -0.02798, 0.794, 0.604, -0.06889, -0.9187, 0.394, 0.02856, 0.9843, 0.1708, 0.04492, 0.794, 0.604, -0.06889, 0.9751, -0.22, -0.02798, -0.9368, -0.3472, -0.0445, -0.9187, 0.394, 0.02856, -0.9336, -0.3478, 0.08574, 0.9843, 0.1708, 0.04492, -0.9336, -0.3478, 0.08574, 0.7644, -0.6442, 0.02772, 0.9843, 0.1708, 0.04492, -0.9336, -0.3478, 0.08574, -0.9187, 0.394, 0.02856, -0.9368, -0.3472, -0.0445, 0.7644, -0.6442, 0.02772, -0.9368, -0.3472, -0.0445, 0.9751, -0.22, -0.02798, -0.9336, -0.3478, 0.08574, -0.9368, -0.3472, -0.0445, 0.7644, -0.6442, 0.02772, -0.9169, 0.3991, -0.006945, -0.9161, 0.3968, 0.05817, 0.9384, 0.3413, 0.05409, -0.9169, 0.3991, -0.006945, 0.9384, 0.3413, 0.05409, 0.9356, 0.3446, -0.0761, -0.9161, 0.3968, 0.05817, -0.9169, 0.3991, -0.006945, -0.9849, -0.168, 0.04138, -0.9849, -0.168, 0.04138, -0.9169, 0.3991, -0.006945, -0.7976, -0.596, -0.09245, -0.9169, 0.3991, -0.006945, 0.9356, 0.3446, -0.0761, -0.7976, -0.596, -0.09245, 0.9356, 0.3446, -0.0761, 0.9384, 0.3413, 0.05409, 0.974, -0.2241, -0.03186, 0.9384, 0.3413, 0.05409, 0.7612, -0.6484, 0.01351, 0.974, -0.2241, -0.03186, 0.9356, 0.3446, -0.0761, 0.974, -0.2241, -0.03186, -0.7976, -0.596, -0.09245, -0.9849, -0.168, 0.04138, 0.9384, 0.3413, 0.05409, -0.9161, 0.3968, 0.05817, -0.9849, -0.168, 0.04138, -0.7976, -0.596, -0.09245, 0.7612, -0.6484, 0.01351, -0.7976, -0.596, -0.09245, 0.974, -0.2241, -0.03186, 0.7612, -0.6484, 0.01351, 0.7612, -0.6484, 0.01351, 0.9384, 0.3413, 0.05409, -0.9849, -0.168, 0.04138, -0.9216, 0.3873, 0.02744, 0.9844, 0.1715, 0.03879, 0.796, 0.6, -0.08014, -0.9216, 0.3873, 0.02744, 0.796, 0.6, -0.08014, -0.9215, 0.3866, -0.03793, -0.9844, -0.1716, -0.03872, -0.9215, 0.3866, -0.03793, 0.796, 0.6, -0.08014, -0.9844, -0.1716, -0.03872, 0.796, 0.6, -0.08014, 0.9216, -0.3872, -0.02738, -0.9216, 0.3873, 0.02744, -0.9215, 0.3866, -0.03793, -0.9844, -0.1716, -0.03872, 0.796, 0.6, -0.08014, 0.9844, 0.1715, 0.03879, 0.9216, -0.3872, -0.02738, -0.7961, -0.5999, 0.08018, 0.9844, 0.1715, 0.03879, -0.9216, 0.3873, 0.02744, -0.7961, -0.5999, 0.08018, -0.9216, 0.3873, 0.02744, -0.9844, -0.1716, -0.03872, 0.9216, -0.3872, -0.02738, 0.9213, -0.387, 0.03804, -0.7961, -0.5999, 0.08018, -0.7961, -0.5999, 0.08018, -0.9844, -0.1716, -0.03872, 0.9216, -0.3872, -0.02738, 0.9216, -0.3872, -0.02738, 0.9844, 0.1715, 0.03879, 0.9213, -0.387, 0.03804, 0.9213, -0.387, 0.03804, 0.9844, 0.1715, 0.03879, -0.7961, -0.5999, 0.08018, -0.7714, 0.6254, -0.1173, -0.9762, 0.2169, 0.002444, 0.7955, 0.6057, -0.01906, 0.9833, 0.1638, -0.07923, -0.7714, 0.6254, -0.1173, 0.7955, 0.6057, -0.01906, -0.9762, 0.2169, 0.002444, -0.7714, 0.6254, -0.1173, -0.9842, -0.1766, -0.01165, -0.7714, 0.6254, -0.1173, 0.9833, 0.1638, -0.07923, -0.9842, -0.1766, -0.01165, -0.7943, -0.5849, 0.1643, -0.9762, 0.2169, 0.002444, -0.9842, -0.1766, -0.01165, -0.7943, -0.5849, 0.1643, 0.7955, 0.6057, -0.01906, -0.9762, 0.2169, 0.002444, 0.9767, -0.2104, 0.04298, 0.7704, -0.636, 0.04463, 0.9833, 0.1638, -0.07923, 0.9833, 0.1638, -0.07923, 0.7955, 0.6057, -0.01906, 0.9767, -0.2104, 0.04298, -0.7943, -0.5849, 0.1643, 0.7704, -0.636, 0.04463, 0.9767, -0.2104, 0.04298, 0.9767, -0.2104, 0.04298, 0.7955, 0.6057, -0.01906, -0.7943, -0.5849, 0.1643, -0.7943, -0.5849, 0.1643, -0.9842, -0.1766, -0.01165, 0.7704, -0.636, 0.04463, 0.9833, 0.1638, -0.07923, 0.7704, -0.636, 0.04463, -0.9842, -0.1766, -0.01165, -0.7987, -0.597, 0.07463, -0.9228, 0.3841, 0.03088, -0.9847, -0.1695, -0.04057, -0.9847, -0.1695, -0.04057, -0.9228, 0.3841, 0.03088, -0.9227, 0.3841, -0.03453, -0.9227, 0.3841, -0.03453, 0.7987, 0.597, -0.07456, -0.9847, -0.1695, -0.04057, -0.9847, -0.1695, -0.04057, 0.7987, 0.597, -0.07456, 0.9228, -0.3841, -0.03098, 0.7987, 0.597, -0.07456, -0.9227, 0.3841, -0.03453, -0.9228, 0.3841, 0.03088, 0.7987, 0.597, -0.07456, -0.9228, 0.3841, 0.03088, 0.9847, 0.1693, 0.04059, 0.7987, 0.597, -0.07456, 0.9847, 0.1693, 0.04059, 0.9228, -0.3841, -0.03098, -0.7987, -0.597, 0.07463, 0.9847, 0.1693, 0.04059, -0.9228, 0.3841, 0.03088, 0.9228, -0.3841, -0.03098, 0.9225, -0.3845, 0.03456, -0.7987, -0.597, 0.07463, -0.7987, -0.597, 0.07463, -0.9847, -0.1695, -0.04057, 0.9228, -0.3841, -0.03098, 0.9228, -0.3841, -0.03098, 0.9847, 0.1693, 0.04059, 0.9225, -0.3845, 0.03456, 0.9225, -0.3845, 0.03456, 0.9847, 0.1693, 0.04059, -0.7987, -0.597, 0.07463, -0.9122, 0.4077, 0.04108, -0.9107, 0.4035, -0.0882, -0.9832, -0.1823, -0.01174, -0.9122, 0.4077, 0.04108, -0.9832, -0.1823, -0.01174, -0.7806, -0.6226, 0.05518, 0.9731, -0.2262, 0.04353, -0.9122, 0.4077, 0.04108, -0.7806, -0.6226, 0.05518, 0.9731, -0.2262, 0.04353, 0.9305, 0.3652, 0.02844, -0.9122, 0.4077, 0.04108, -0.9122, 0.4077, 0.04108, 0.9305, 0.3652, 0.02844, 0.9308, 0.3637, -0.03642, -0.9122, 0.4077, 0.04108, 0.9308, 0.3637, -0.03642, -0.9107, 0.4035, -0.0882, -0.7806, -0.6226, 0.05518, 0.7496, -0.6588, -0.06298, 0.9731, -0.2262, 0.04353, -0.7806, -0.6226, 0.05518, -0.9832, -0.1823, -0.01174, 0.7496, -0.6588, -0.06298, -0.9107, 0.4035, -0.0882, 0.9308, 0.3637, -0.03642, 0.7496, -0.6588, -0.06298, -0.9107, 0.4035, -0.0882, 0.7496, -0.6588, -0.06298, -0.9832, -0.1823, -0.01174, 0.9731, -0.2262, 0.04353, 0.7496, -0.6588, -0.06298, 0.9308, 0.3637, -0.03642, 0.9308, 0.3637, -0.03642, 0.9305, 0.3652, 0.02844, 0.9731, -0.2262, 0.04353, -0.2252, -0.01043, -0.9743, 0.678, -0.03147, -0.7344, -0.6776, -0.03148, 0.7347, 0.678, -0.03147, -0.7344, 0.2248, -0.01047, 0.9744, -0.6776, -0.03148, 0.7347, -0.2252, -0.01043, -0.9743, -0.6776, -0.03148, 0.7347, -0.6779, 0.01575, -0.7349, -0.6776, -0.03148, 0.7347, -0.2248, 0.02082, 0.9742, -0.6779, 0.01575, -0.7349, -0.6776, -0.03148, 0.7347, 0.2248, -0.01047, 0.9744, -0.2248, 0.02082, 0.9742, 0.678, -0.03147, -0.7344, -0.2252, -0.01043, -0.9743, 0.2244, 0.02084, -0.9743, 0.2244, 0.02084, -0.9743, -0.2252, -0.01043, -0.9743, -0.6779, 0.01575, -0.7349, 0.2244, 0.02084, -0.9743, -0.6779, 0.01575, -0.7349, -0.2248, 0.02082, 0.9742, 0.2244, 0.02084, -0.9743, -0.2248, 0.02082, 0.9742, 0.6782, 0.01571, 0.7347, 0.2244, 0.02084, -0.9743, 0.6782, 0.01571, 0.7347, 0.678, -0.03147, -0.7344, -0.2248, 0.02082, 0.9742, 0.2248, -0.01047, 0.9744, 0.6782, 0.01571, 0.7347, 0.6782, 0.01571, 0.7347, 0.2248, -0.01047, 0.9744, 0.678, -0.03147, -0.7344, -0.6779, -0.0157, 0.735, -0.2248, 0.02082, 0.9742, -0.6779, 0.01575, -0.735, -0.6779, -0.0157, 0.735, -0.6779, 0.01575, -0.735, -0.2251, -0.02086, -0.9741, -0.6779, -0.0157, 0.735, 0.4189, -0.01947, 0.9078, -0.2248, 0.02082, 0.9742, -0.2251, -0.02086, -0.9741, 0.4189, -0.01947, 0.9078, -0.6779, -0.0157, 0.735, 0.4189, -0.01947, 0.9078, 0.4189, 0.01942, -0.9078, 0.4186, 0.01949, 0.9079, 0.4189, -0.01947, 0.9078, 0.4192, -0.01945, -0.9077, 0.4189, 0.01942, -0.9078, 0.4192, -0.01945, -0.9077, -0.2251, -0.02086, -0.9741, 0.4189, 0.01942, -0.9078, 0.4189, 0.01942, -0.9078, -0.2251, -0.02086, -0.9741, -0.6779, 0.01575, -0.735, 0.4189, 0.01942, -0.9078, -0.6779, 0.01575, -0.735, -0.2248, 0.02082, 0.9742, 0.4189, 0.01942, -0.9078, -0.2248, 0.02082, 0.9742, 0.4186, 0.01949, 0.9079, -0.2248, 0.02082, 0.9742, 0.4189, -0.01947, 0.9078, 0.4186, 0.01949, 0.9079, 0.4192, -0.01945, -0.9077, 0.4189, -0.01947, 0.9078, -0.2251, -0.02086, -0.9741])] * 3)])
arm_ladder001_qc_skeleton = bpy.data.armatures.new('ladder001.qc_skeleton')  # bones are not reproduced

# ---- objects
ob_ladder001_qc_skeleton = bpy.data.objects.new('ladder001.qc_skeleton', arm_ladder001_qc_skeleton)
ob_ladder001_reference = bpy.data.objects.new('ladder001_reference', me_ladder001_reference)
ob_ladder001_physics = bpy.data.objects.new('ladder001_physics', me_ladder001_physics)

# ---- transforms, parenting, visibility, modifiers, constraints
ob_ladder001_qc_skeleton.location = (0.0, 0.0, 0.0)
ob_ladder001_qc_skeleton.show_in_front = True
ob_ladder001_qc_skeleton.lineart.crease_threshold = 0.0
ob_ladder001_reference.parent = ob_ladder001_qc_skeleton
ob_ladder001_reference.location = (0.0, 0.0, 0.0)
ob_ladder001_reference.lineart.crease_threshold = 0.0
_vg = ob_ladder001_reference.vertex_groups.new(name='static_prop')
_vg.add([0, 1, 2, 3, 4, 5, 6, 7, 8, 9, 10, 11, 12, 13, 14, 15, 16, 17, 18, 19, 20, 21, 22, 23, 24, 25, 26, 27, 28, 29, 30, 31, 32, 33, 34, 35, 36, 37, 38, 39, 40, 41, 42, 43, 44, 45, 46, 47, 48, 49, 50, 51, 52, 53, 54, 55, 56, 57, 58, 59, 60, 61, 62, 63, 64, 65, 66, 67, 68, 69, 70, 71, 72, 73, 74, 75, 76, 77, 78, 79, 80, 81, 82, 83, 84, 85, 86, 87, 88, 89, 90, 91, 92, 93, 94, 95, 96, 97, 98, 99, 100, 101, 102, 103, 104, 105, 106, 107, 108, 109, 110, 111, 112, 113, 114, 115, 116, 117, 118, 119, 120, 121, 122, 123, 124, 125, 126, 127, 128, 129, 130, 131, 132, 133, 134, 135, 136, 137, 138, 139, 140, 141, 142, 143, 144, 145, 146, 147, 148, 149, 150, 151, 152, 153, 154, 155, 156, 157, 158, 159, 160, 161, 162, 163, 164, 165, 166, 167, 168, 169, 170, 171, 172, 173, 174, 175, 176, 177, 178, 179, 180, 181, 182, 183, 184, 185, 186, 187, 188, 189, 190, 191, 192, 193, 194, 195, 196, 197, 198, 199, 200, 201, 202, 203, 204, 205, 206, 207, 208, 209, 210, 211, 212, 213, 214, 215, 216, 217, 218, 219, 220, 221, 222, 223, 224, 225, 226, 227, 228, 229, 230, 231, 232, 233, 234, 235, 236, 237, 238, 239, 240, 241, 242, 243, 244, 245, 246, 247, 248], 1.0, 'REPLACE')
_m = ob_ladder001_reference.modifiers.new('Armature', 'ARMATURE')
_m.object = ob_ladder001_qc_skeleton
ob_ladder001_physics.parent = ob_ladder001_qc_skeleton
ob_ladder001_physics.location = (0.0, 0.0, 0.0)
ob_ladder001_physics.display_type = 'SOLID'
ob_ladder001_physics.show_wire = True
ob_ladder001_physics.lineart.crease_threshold = 0.0
_vg = ob_ladder001_physics.vertex_groups.new(name='static_prop')
_vg.add([0, 1, 2, 3, 4, 5, 6, 7, 8, 9, 10, 11, 12, 13, 14, 15, 16, 17, 18, 19, 20, 21, 22, 23, 24, 25, 26, 27, 28, 29, 30, 31, 32, 33, 34, 35, 36, 37, 38, 39, 40, 41, 42, 43, 44, 45, 46, 47, 48, 49, 50, 51, 52, 53, 54, 55, 56, 57, 58, 59, 60, 61, 62, 63, 64, 65, 66, 67, 68, 69, 70, 71, 72, 73, 74, 75, 76, 77, 78, 79], 1.0, 'REPLACE')
_m = ob_ladder001_physics.modifiers.new('Armature', 'ARMATURE')
_m.object = ob_ladder001_qc_skeleton

# ---- collection membership
scene.collection.objects.link(ob_ladder001_qc_skeleton)
scene.collection.objects.link(ob_ladder001_reference)
scene.collection.objects.link(ob_ladder001_physics)
col_ladder001.objects.link(ob_ladder001_qc_skeleton)
col_ladder001.objects.link(ob_ladder001_reference)
col_ladder001.objects.link(ob_ladder001_physics)

# ---- scene / render settings (as saved in the file)
scene.frame_start = 1; scene.frame_end = 250; scene.frame_set(0)
scene.render.engine = 'BLENDER_EEVEE_NEXT'
scene.cycles.use_denoising = False
scene.cycles.samples = 128
scene.cycles.sampling_pattern = 'TABULATED_SOBOL'
scene.cycles.use_adaptive_sampling = False
scene.cycles.use_light_tree = False
scene.view_settings.view_transform = 'Filmic'
bpy.context.view_layer.update()

# ---- added for rendering (the .blend has no active camera and no usable light): camera, sun + grey world if the file has none
cam_auto = bpy.data.cameras.new('AutoCamera')
cam_auto.lens = 50.0
cam_auto.sensor_width = 36.0
cam_auto.clip_end = 2152.14
ob_auto_camera = bpy.data.objects.new('AutoCamera', cam_auto)
scene.collection.objects.link(ob_auto_camera)
ob_auto_camera.location = (122.533, -149.873, 162.104)
ob_auto_camera.rotation_euler = (1.09748, -7.21219e-08, 0.694738)
scene.camera = ob_auto_camera
light_auto_sun = bpy.data.lights.new('AutoSun', 'SUN')
light_auto_sun.energy = 3.0
light_auto_sun.angle = 0.0523599
ob_auto_sun = bpy.data.objects.new('AutoSun', light_auto_sun)
scene.collection.objects.link(ob_auto_sun)
ob_auto_sun.rotation_euler = (0.872665, 0.174533, 0.523599)
if scene.world is None:
    world_auto = bpy.data.worlds.new('AutoWorld')
    world_auto.color = (0.3, 0.3, 0.3)
    scene.world = world_auto
bpy.context.view_layer.update()
